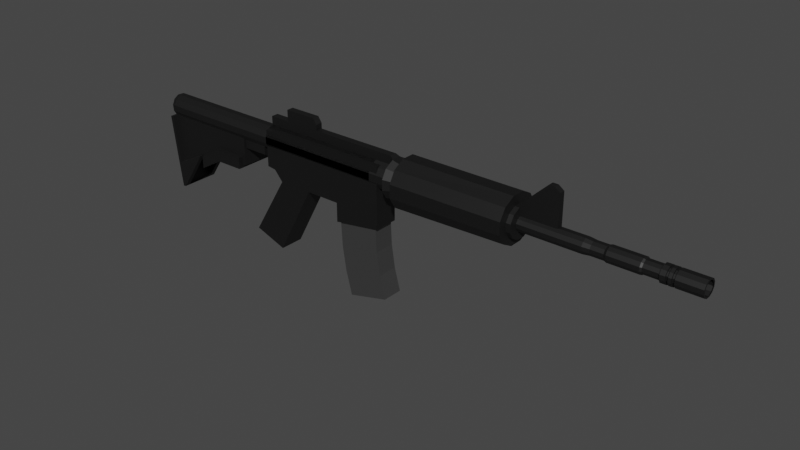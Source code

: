 # Source: m4.blend  (saved by Blender 2.90.8; exported with 4.5.12 LTS)
import bpy
from mathutils import Matrix  # noqa: F401  (used for matrix-valued properties, if any)

bpy.ops.wm.read_factory_settings(use_empty=True)
scene = bpy.context.scene
scene.name = 'Scene'

# ---- collections
col_collection = bpy.data.collections.new('Collection'); scene.collection.children.link(col_collection)

# ---- materials (node trees are filled in below, after node groups)
mat_m4 = bpy.data.materials.new('M4')
mat_m4.alpha_threshold = 0.0
mat_m4.use_transparent_shadow = False
mat_m4.line_color = (0.0, 0.0, 0.0, 1.0)
mat_m4_001 = bpy.data.materials.new('M4.001')
mat_m4_001.alpha_threshold = 0.0
mat_m4_001.use_transparent_shadow = False
mat_m4_001.line_color = (0.0, 0.0, 0.0, 1.0)

# ---- material node trees
mat_m4.use_nodes = True; mat_m4.node_tree.nodes.clear()
_N = mat_m4.node_tree.nodes; _L = mat_m4.node_tree.links
n0 = _N.new('ShaderNodeOutputMaterial'); n0.name = 'Material Output'; n0.location = (300, 300)
n1 = _N.new('ShaderNodeBsdfPrincipled'); n1.name = 'Principled BSDF'; n1.location = (10, 300)
n1.distribution = 'GGX'
n1.subsurface_method = 'BURLEY'
n1.inputs[0].default_value = (0.05107, 0.05107, 0.05107, 1.0)
n1.inputs[1].default_value = 1.0
n1.inputs[2].default_value = 0.6
n1.inputs[3].default_value = 1.45
n1.inputs[27].default_value = (0.0, 0.0, 0.0, 1.0)
n1.inputs[28].default_value = 1.0
_L.new(n1.outputs[0], n0.inputs[0])
n0.is_active_output = True
mat_m4_001.use_nodes = True; mat_m4_001.node_tree.nodes.clear()
_N = mat_m4_001.node_tree.nodes; _L = mat_m4_001.node_tree.links
n0 = _N.new('ShaderNodeOutputMaterial'); n0.name = 'Material Output'; n0.location = (300, 300)
n1 = _N.new('ShaderNodeBsdfPrincipled'); n1.name = 'Principled BSDF'; n1.location = (10, 300)
n1.distribution = 'GGX'
n1.subsurface_method = 'BURLEY'
n1.inputs[0].default_value = (0.2003, 0.2003, 0.2003, 1.0)
n1.inputs[1].default_value = 1.0
n1.inputs[2].default_value = 0.6
n1.inputs[3].default_value = 1.45
n1.inputs[27].default_value = (0.0, 0.0, 0.0, 1.0)
n1.inputs[28].default_value = 1.0
_L.new(n1.outputs[0], n0.inputs[0])
n0.is_active_output = True

# ---- world
world_world = bpy.data.worlds.new('World'); scene.world = world_world
world_world.use_nodes = True; world_world.node_tree.nodes.clear()
_N = world_world.node_tree.nodes; _L = world_world.node_tree.links
n0 = _N.new('ShaderNodeOutputWorld'); n0.name = 'World Output'; n0.location = (300, 300)
n1 = _N.new('ShaderNodeBackground'); n1.name = 'Background'; n1.location = (10, 300)
n1.inputs[0].default_value = (0.05088, 0.05088, 0.05088, 1.0)
_L.new(n1.outputs[0], n0.inputs[0])
n0.is_active_output = True
world_world.color = (0.05088, 0.05088, 0.05088)
world_world.use_sun_shadow = False
world_world.sun_shadow_jitter_overblur = 0.0

# ---- meshes
me_cube = bpy.data.meshes.new('Cube')
me_cube.from_pydata([(-0.239, 0.4539, 1.562), (-0.239, 0.4539, -0.2551), (-0.239, -0.4539, 1.562), (-0.239, -0.4539, -0.2551), (-1.517, 0.4539, 1.562), (-1.517, 0.4539, -0.2551), (-1.517, -0.4539, 1.562), (-1.517, -0.4539, -0.2551), (3.757, 0.8927, 1.382), (3.757, 0.6535, 1.796), (3.757, 0.2392, 2.035), (3.757, -0.2392, 2.035), (3.757, -0.6535, 1.796), (3.757, -0.8927, 1.382), (3.757, -0.8927, 0.9035), (3.757, -0.6535, 0.4892), (3.757, -0.2392, 0.2501), (3.757, 0.2392, 0.2501), (3.757, 0.6535, 0.4892), (3.757, 0.8927, 0.9035), (7.947, 0.8927, 1.425), (7.947, 0.6535, 1.808), (7.947, 0.2392, 2.029), (7.947, -0.2392, 2.029), (7.947, -0.6535, 1.808), (7.947, -0.8927, 1.425), (7.947, -0.8927, 0.9823), (7.947, -0.6535, 0.5991), (7.947, -0.2392, 0.3778), (7.947, 0.2392, 0.3778), (7.947, 0.6535, 0.5991), (7.947, 0.8927, 0.9823), (3.757, 0.5783, 1.298), (3.757, 0.4233, 1.566), (3.757, 0.1549, 1.721), (3.757, -0.1549, 1.721), (3.757, -0.4233, 1.566), (3.757, -0.5783, 1.298), (3.757, -0.5783, 0.9878), (3.757, -0.4233, 0.7194), (3.757, -0.1549, 0.5645), (3.757, 0.1549, 0.5645), (3.757, 0.4233, 0.7194), (3.757, 0.5783, 0.9878), (3.673, 0.5783, 1.298), (3.673, 0.4233, 1.566), (3.673, 0.1549, 1.721), (3.673, -0.1549, 1.721), (3.673, -0.4233, 1.566), (3.673, -0.5783, 1.298), (3.673, -0.5783, 0.9878), (3.673, -0.4233, 0.7194), (3.673, -0.1549, 0.5645), (3.673, 0.1549, 0.5645), (3.673, 0.4233, 0.7194), (3.673, 0.5783, 0.9878), (3.285, 0.701, 1.331), (3.285, 0.5132, 1.656), (3.285, 0.1878, 1.844), (3.285, -0.1878, 1.844), (3.285, -0.5132, 1.656), (3.285, -0.701, 1.331), (3.285, -0.701, 0.9549), (3.285, -0.5132, 0.6295), (3.285, -0.1878, 0.4417), (3.285, 0.1878, 0.4417), (3.285, 0.5132, 0.6295), (3.285, 0.701, 0.9549), (3.285, 0.4858, 1.273), (3.285, 0.3556, 1.498), (3.161, 0.1302, 1.628), (3.161, -0.1302, 1.628), (3.285, -0.3556, 1.498), (3.285, -0.4857, 1.273), (3.285, -0.4857, 1.013), (3.285, -0.3556, 0.7871), (3.285, -0.1302, 0.657), (3.285, 0.1302, 0.657), (3.285, 0.3556, 0.7871), (3.285, 0.4857, 1.013), (2.535, 0.4858, 1.273), (2.535, 0.3556, 1.498), (2.535, 0.1302, 1.628), (2.535, -0.1302, 1.628), (2.535, -0.3556, 1.498), (2.535, -0.4857, 1.273), (2.535, -0.4857, 1.013), (2.535, -0.3556, 0.7871), (2.535, -0.1302, 0.657), (2.535, 0.1302, 0.657), (2.535, 0.3556, 0.7871), (2.535, 0.4857, 1.013), (7.947, 0.5795, 1.282), (7.947, 0.4242, 1.53), (7.947, 0.1553, 1.674), (7.947, -0.1553, 1.674), (7.947, -0.4242, 1.53), (7.947, -0.5795, 1.282), (7.947, -0.5795, 0.9944), (7.947, -0.4242, 0.7456), (7.947, -0.1553, 0.602), (7.947, 0.1553, 0.602), (7.947, 0.4242, 0.7456), (7.947, 0.5795, 0.9944), (8.111, 0.5795, 1.282), (8.111, 0.4242, 1.53), (8.111, 0.1553, 1.674), (8.111, -0.1553, 1.674), (8.111, -0.4242, 1.53), (8.111, -0.5795, 1.282), (8.111, -0.5795, 0.9944), (8.111, -0.4242, 0.7456), (8.111, -0.1553, 0.602), (8.111, 0.1553, 0.602), (8.111, 0.4242, 0.7456), (8.111, 0.5795, 0.9944), (8.111, 0.2904, 1.146), (8.111, 0.2126, 1.319), (8.111, 0.07781, 1.391), (8.111, -0.07781, 1.391), (8.111, -0.2126, 1.319), (8.111, -0.2904, 1.194), (8.111, -0.2904, 1.05), (8.111, -0.2126, 0.9258), (8.111, -0.07781, 0.8538), (8.111, 0.07781, 0.8538), (8.111, 0.2126, 0.9258), (8.111, 0.2904, 1.002), (10.33, 0.2904, 1.194), (10.33, 0.2126, 1.319), (10.33, 0.07781, 1.391), (10.33, -0.07781, 1.391), (10.33, -0.2126, 1.319), (10.33, -0.2904, 1.194), (10.33, -0.2904, 1.05), (10.33, -0.2126, 0.9258), (10.33, -0.07781, 0.8538), (10.33, 0.07781, 0.8538), (10.33, 0.2126, 0.9258), (10.33, 0.2904, 1.05), (14.1, 0.2548, 1.186), (14.1, 0.1865, 1.295), (14.1, 0.06826, 1.358), (14.1, -0.06826, 1.358), (14.1, -0.1865, 1.295), (14.1, -0.2548, 1.186), (14.1, -0.2548, 1.059), (14.1, -0.1865, 0.9499), (14.1, -0.06826, 0.8868), (14.1, 0.06826, 0.8868), (14.1, 0.1865, 0.9499), (14.1, 0.2548, 1.059), (10.58, 0.06953, 0.8824), (10.58, 0.19, 0.9467), (10.58, -0.2595, 1.058), (10.58, -0.19, 0.9467), (10.58, -0.06953, 1.362), (10.58, -0.19, 1.298), (10.58, 0.2595, 1.058), (10.58, 0.2595, 1.187), (10.58, 0.19, 1.298), (10.58, -0.06953, 0.8824), (10.58, -0.2595, 1.187), (10.58, 0.06953, 1.362), (11.03, 0.06953, 0.8824), (11.03, -0.2595, 1.058), (11.03, -0.06953, 1.362), (11.03, 0.2595, 1.187), (11.03, 0.19, 0.9467), (11.03, -0.19, 0.9467), (11.03, -0.19, 1.298), (11.03, 0.2595, 1.058), (11.03, 0.19, 1.298), (11.03, -0.06953, 0.8824), (11.03, -0.2595, 1.187), (11.03, 0.06953, 1.362), (11.11, 0.07781, 0.8538), (11.11, -0.2904, 1.05), (11.11, -0.07781, 1.391), (11.11, 0.2904, 1.194), (11.11, 0.2126, 0.9258), (11.11, -0.2126, 0.9258), (11.11, -0.2126, 1.319), (11.11, 0.2904, 1.05), (11.11, 0.2126, 1.319), (11.11, -0.07781, 0.8538), (11.11, -0.2904, 1.194), (11.11, 0.07781, 1.391), (12.17, 0.07781, 0.8538), (12.17, -0.2904, 1.05), (12.17, -0.07781, 1.391), (12.17, 0.2904, 1.194), (12.17, 0.2126, 0.9258), (12.17, -0.2126, 0.9258), (12.17, -0.2126, 1.319), (12.17, 0.2904, 1.05), (12.17, 0.2126, 1.319), (12.17, -0.07781, 0.8538), (12.17, -0.2904, 1.194), (12.17, 0.07781, 1.391), (12.23, 0.06826, 0.8868), (12.23, -0.2548, 1.059), (12.23, -0.06826, 1.358), (12.23, 0.2548, 1.186), (12.23, 0.1865, 0.9499), (12.23, -0.1865, 0.9499), (12.23, -0.1865, 1.295), (12.23, 0.2548, 1.059), (12.23, 0.1865, 1.295), (12.23, -0.06826, 0.8868), (12.23, -0.2548, 1.186), (12.23, 0.06826, 1.358), (12.78, 0.06826, 0.8868), (12.78, -0.2548, 1.059), (12.78, -0.06826, 1.358), (12.78, 0.2548, 1.186), (12.78, 0.1865, 0.9499), (12.78, -0.1865, 0.9499), (12.78, -0.1865, 1.295), (12.78, 0.2548, 1.059), (12.78, 0.1865, 1.295), (12.78, -0.06826, 0.8868), (12.78, -0.2548, 1.186), (12.78, 0.06826, 1.358), (12.96, 0.06826, 0.8868), (12.96, -0.2548, 1.059), (12.96, -0.06826, 1.358), (12.96, 0.2548, 1.186), (12.96, 0.1865, 0.9499), (12.96, -0.1865, 0.9499), (12.96, -0.1865, 1.295), (12.96, 0.2548, 1.059), (12.96, 0.1865, 1.295), (12.96, -0.06826, 0.8868), (12.96, -0.2548, 1.186), (12.96, 0.06826, 1.358), (13.04, 0.06826, 0.8868), (13.04, -0.2548, 1.059), (13.04, -0.06826, 1.358), (13.04, 0.2548, 1.186), (13.04, 0.1865, 0.9499), (13.04, -0.1865, 0.9499), (13.04, -0.1865, 1.295), (13.04, 0.2548, 1.059), (13.04, 0.1865, 1.295), (13.04, -0.06826, 0.8868), (13.04, -0.2548, 1.186), (13.04, 0.06826, 1.358), (13.15, 0.06826, 0.8868), (13.15, -0.2548, 1.059), (13.15, -0.06826, 1.358), (13.15, 0.2548, 1.186), (13.15, 0.1865, 0.9499), (13.15, -0.1865, 0.9499), (13.15, -0.1865, 1.295), (13.15, 0.2548, 1.059), (13.15, 0.1865, 1.295), (13.15, -0.06826, 0.8868), (13.15, -0.2548, 1.186), (13.15, 0.06826, 1.358), (13.24, 0.06826, 0.8868), (13.24, -0.2548, 1.059), (13.24, -0.06826, 1.358), (13.24, 0.2548, 1.186), (13.24, 0.1865, 0.9499), (13.24, -0.1865, 0.9499), (13.24, -0.1865, 1.295), (13.24, 0.2548, 1.059), (13.24, 0.1865, 1.295), (13.24, -0.06826, 0.8868), (13.24, -0.2548, 1.186), (13.24, 0.06826, 1.358), (14.1, 0.2312, 1.336), (14.1, 0.3158, 1.201), (14.1, 0.08463, 1.415), (14.1, -0.08463, 1.415), (14.1, -0.2312, 1.336), (14.1, -0.3158, 1.201), (14.1, -0.3158, 1.044), (14.1, -0.2312, 0.9086), (14.1, -0.08463, 0.8303), (14.1, 0.08463, 0.8303), (14.1, 0.2312, 0.9086), (14.1, 0.3158, 1.044), (13.24, 0.08463, 0.8303), (13.24, -0.3158, 1.044), (13.24, -0.08463, 1.415), (13.24, 0.3158, 1.201), (12.96, 0.2312, 0.9086), (12.78, 0.2312, 0.9086), (12.96, -0.2312, 0.9086), (12.78, -0.2312, 0.9086), (12.96, -0.2312, 1.336), (12.78, -0.2312, 1.336), (12.96, 0.3158, 1.044), (12.78, 0.3158, 1.044), (12.96, 0.2312, 1.336), (12.78, 0.2312, 1.336), (12.96, -0.08463, 0.8303), (12.78, -0.08463, 0.8303), (12.96, -0.3158, 1.201), (12.78, -0.3158, 1.201), (12.96, 0.08463, 1.415), (12.78, 0.08463, 1.415), (12.78, -0.08463, 1.415), (12.78, -0.3158, 1.044), (12.78, 0.08463, 0.8303), (12.78, 0.3158, 1.201), (12.96, 0.08463, 0.8303), (12.96, -0.3158, 1.044), (12.96, -0.08463, 1.415), (12.96, 0.3158, 1.201), (13.15, 0.2312, 0.9086), (13.04, 0.2312, 0.9086), (13.15, -0.2312, 0.9086), (13.04, -0.2312, 0.9086), (13.15, -0.2312, 1.336), (13.04, -0.2312, 1.336), (13.15, 0.3158, 1.044), (13.04, 0.3158, 1.044), (13.15, 0.2312, 1.336), (13.04, 0.2312, 1.336), (13.15, -0.08463, 0.8303), (13.04, -0.08463, 0.8303), (13.15, -0.3158, 1.201), (13.04, -0.3158, 1.201), (13.15, 0.08463, 1.415), (13.04, 0.08463, 1.415), (13.04, -0.08463, 1.415), (13.04, -0.3158, 1.044), (13.04, 0.08463, 0.8303), (13.04, 0.3158, 1.201), (13.15, 0.08463, 0.8303), (13.15, -0.3158, 1.044), (13.15, -0.08463, 1.415), (13.15, 0.3158, 1.201), (13.24, 0.2312, 0.9086), (13.24, -0.2312, 0.9086), (13.24, -0.2312, 1.336), (13.24, 0.3158, 1.044), (13.24, 0.2312, 1.336), (13.24, -0.08463, 0.8303), (13.24, -0.3158, 1.201), (13.24, 0.08463, 1.415), (1.061, 0.4539, 1.562), (1.061, 0.4539, -0.2551), (1.061, -0.4539, 1.562), (1.061, -0.4539, -0.2551), (2.832, 0.4539, 1.562), (2.832, 0.4539, -0.2551), (2.832, -0.4539, 1.562), (2.832, -0.4539, -0.2551), (1.061, 0.4539, -0.962), (1.061, -0.4539, -0.962), (2.832, 0.4539, -0.6884), (2.832, -0.4539, -0.6884), (-1.661, 0.4539, -2.914), (-1.661, -0.4539, -2.914), (-2.862, 0.4539, -2.476), (-2.862, -0.4539, -2.476), (1.181, 0.3925, -0.9435), (1.181, -0.3925, -0.9435), (2.712, 0.3925, -0.7069), (2.712, -0.3925, -0.7069), (-2.186, 0.4357, 0.1538), (-2.186, -0.4357, 0.1538), (-2.186, -0.4357, 1.526), (-2.186, 0.4357, 1.526), (-1.851, -0.4448, 0.1166), (-1.851, 0.4448, 0.1166), (-1.851, 0.4448, 1.544), (-1.851, -0.4448, 1.544), (2.535, 0.4858, 1.273), (2.535, 0.3556, 1.498), (2.535, 0.1302, 1.628), (2.535, -0.1302, 1.628), (2.535, -0.3556, 1.498), (2.535, -0.4857, 1.273), (2.535, -0.4857, 1.013), (2.535, -0.3556, 0.7871), (2.535, -0.1302, 0.657), (2.535, 0.1302, 0.657), (2.535, 0.3556, 0.7871), (2.535, 0.4857, 1.013), (-2.183, 0.4858, 1.273), (-2.183, 0.3556, 1.498), (-2.183, 0.1302, 1.628), (-2.183, -0.1302, 1.628), (-2.183, -0.3556, 1.498), (-2.183, -0.4857, 1.273), (-2.183, -0.4857, 1.013), (-2.183, -0.3556, 0.7871), (-2.183, -0.1302, 0.657), (-2.183, 0.1302, 0.657), (-2.183, 0.3556, 0.7871), (-2.183, 0.4857, 1.013), (-2.183, 0.4858, 1.273), (-2.183, 0.3556, 1.498), (-2.183, 0.1302, 1.628), (-2.183, -0.1302, 1.628), (-2.183, -0.3556, 1.498), (-2.183, -0.4857, 1.273), (-2.183, -0.4857, 1.013), (-2.183, -0.3556, 0.7871), (-2.183, -0.1302, 0.657), (-2.183, 0.1302, 0.657), (-2.183, 0.3556, 0.7871), (-2.183, 0.4857, 1.013), (-2.183, 0.4262, 1.211), (-2.183, 0.312, 1.409), (-2.183, 0.1142, 1.523), (-2.183, -0.1142, 1.523), (-2.183, -0.312, 1.409), (-2.183, -0.4262, 1.211), (-2.183, -0.4262, 0.9829), (-2.183, -0.312, 0.7851), (-2.183, -0.1142, 0.671), (-2.183, 0.1142, 0.671), (-2.183, 0.312, 0.7851), (-2.183, 0.4262, 0.9829), (-2.183, 0.4262, 1.211), (-2.183, 0.312, 1.409), (-2.183, 0.1142, 1.523), (-2.183, -0.1142, 1.523), (-2.183, -0.312, 1.409), (-2.183, -0.4262, 1.211), (-2.183, -0.4262, 0.9829), (-2.183, -0.312, 0.7851), (-2.183, -0.1142, 0.671), (-2.183, 0.1142, 0.671), (-2.183, 0.312, 0.7851), (-2.183, 0.4262, 0.9829), (-2.464, 0.4262, 1.211), (-2.464, 0.312, 1.409), (-2.464, 0.1142, 1.523), (-2.464, -0.1142, 1.523), (-2.464, -0.312, 1.409), (-2.464, -0.4262, 1.211), (-2.464, -0.4262, 0.9829), (-2.464, -0.312, 0.7851), (-2.464, -0.1142, 0.671), (-2.464, 0.1142, 0.671), (-2.464, 0.312, 0.7851), (-2.464, 0.4262, 0.9829), (-7.055, 0.4262, 1.211), (-7.055, 0.312, 1.409), (-7.055, 0.1142, 1.523), (-7.055, -0.1142, 1.523), (-7.055, -0.312, 1.409), (-7.055, -0.4262, 1.211), (-7.055, -0.4262, 0.9829), (-7.046, -0.3152, 0.7979), (-7.024, -0.1218, 0.6782), (-7.02, 0.1064, 0.6701), (-7.036, 0.3083, 0.7757), (-7.055, 0.4262, 0.9829), (-2.464, -0.1142, 0.3517), (-2.464, -0.312, 0.4659), (-2.464, 0.1142, 0.3517), (-2.464, 0.312, 0.4659), (-7.007, -0.1142, 0.3517), (-7.055, -0.312, 0.4659), (-7.007, 0.1142, 0.3517), (-7.055, 0.312, 0.4659), (-4.339, -0.4112, -0.1064), (-4.339, -0.4112, 0.8551), (-4.339, 0.6294, -0.1064), (-4.339, 0.6294, 0.8551), (-3.398, -0.4112, -0.1064), (-3.398, -0.4112, 0.8551), (-3.398, 0.6294, -0.1064), (-3.398, 0.6294, 0.8551), (-5.69, 0.6294, -0.402), (-5.69, -0.4112, -0.402), (-5.69, -0.4112, 0.8551), (-5.69, 0.6294, 0.8551), (-6.777, 0.6294, -0.9383), (-6.777, -0.4112, -0.9383), (-7.004, -0.4112, 0.8551), (-7.004, 0.6294, 0.8551), (-4.701, -0.5977, 0.1264), (-4.701, 0.8159, 0.1264), (-3.526, -0.5977, 0.1264), (-3.526, 0.8159, 0.1264), (-5.509, 0.8159, -0.3434), (-5.509, -0.5977, -0.3434), (-4.673, -0.5977, -0.3004), (-4.673, 0.8159, -0.3004), (-3.526, -0.5977, -0.293), (-3.526, 0.8159, -0.293), (-5.521, 0.8159, -0.8251), (-5.521, -0.5977, -0.8251), (-4.339, 0.6294, -0.1064), (-4.339, -0.4112, -0.1064), (-3.398, 0.6294, -0.1064), (-3.398, -0.4112, -0.1064), (-5.69, 0.6294, -0.402), (-5.69, -0.4112, -0.402), (-6.777, 0.6294, -0.9383), (-6.777, -0.4112, -0.9383), (-4.339, 0.6294, -0.1824), (-4.339, -0.4112, -0.1824), (-3.398, 0.6294, -0.1824), (-3.398, -0.4112, -0.1824), (-5.69, 0.6294, -0.478), (-5.69, -0.4112, -0.478), (-6.646, 0.6294, -1.894), (-6.646, -0.4112, -1.894), (-6.646, -0.5977, -1.894), (-6.777, -0.5977, -0.9383), (-5.69, -0.5977, -0.402), (-5.69, -0.5977, -0.478), (-6.777, 0.8159, -0.9383), (-6.646, 0.8159, -1.894), (-5.69, 0.8159, -0.402), (-5.69, 0.8159, -0.478), (-6.891, 0.6294, -0.9537), (-6.891, -0.4112, -0.9537), (-7.118, -0.4112, 0.8397), (-7.118, 0.6294, 0.8397), (-6.76, -0.4112, -1.909), (-6.891, -0.4112, -0.9537), (-6.891, 0.6294, -0.9537), (-6.76, 0.6294, -1.909), (-6.76, -0.5977, -1.909), (-6.891, -0.5977, -0.9537), (-6.891, 0.8159, -0.9537), (-6.76, 0.8159, -1.909), (-6.777, -0.4112, -0.9383), (-7.004, -0.4112, 0.8551), (-7.004, 0.6294, 0.8551), (-6.777, 0.6294, -0.9383), (-6.891, -0.4112, -0.9537), (-7.118, -0.4112, 0.8397), (-7.118, 0.6294, 0.8397), (-6.891, 0.6294, -0.9537), (-6.777, -0.4112, -0.9383), (-7.004, -0.4112, 0.8551), (-7.004, 0.6294, 0.8551), (-6.777, 0.6294, -0.9383), (-6.891, -0.4112, -0.9537), (-7.118, -0.4112, 0.8397), (-7.118, 0.6294, 0.8397), (-6.891, 0.6294, -0.9537), (-6.777, -0.4112, -0.9383), (-7.004, -0.4112, 0.8551), (-7.004, 0.6294, 0.8551), (-6.777, 0.6294, -0.9383), (-6.891, -0.4112, -0.9537), (-7.118, -0.4112, 0.8397), (-7.118, 0.6294, 0.8397), (-6.891, 0.6294, -0.9537), (-6.777, -0.4112, -0.9383), (-7.004, -0.4112, 0.8551), (-7.004, 0.6294, 0.8551), (-6.777, 0.6294, -0.9383), (-6.891, -0.4112, -0.9537), (-7.118, -0.4112, 0.8397), (-7.118, 0.6294, 0.8397), (-6.891, 0.6294, -0.9537), (-6.891, -0.5977, -0.9537), (-7.118, -0.5977, 0.8397), (-6.891, -0.5977, -0.9537), (-7.118, -0.5977, 0.8397), (-6.891, -0.5977, -0.9537), (-7.118, -0.5977, 0.8397), (-6.891, -0.5977, -0.9537), (-7.118, -0.5977, 0.8397), (-6.777, -0.5977, -0.9383), (-7.004, -0.5977, 0.8551), (-6.891, -0.5977, -0.9537), (-7.118, -0.5977, 0.8397), (-7.004, 0.8159, 0.8551), (-6.777, 0.8159, -0.9383), (-7.118, 0.8159, 0.8397), (-6.891, 0.8159, -0.9537), (8.002, -0.1027, 1.164), (9.022, -0.1027, 2.667), (8.002, 0.1027, 1.164), (9.022, 0.1027, 2.667), (9.422, -0.1027, 1.164), (9.422, -0.1027, 2.52), (9.422, 0.1027, 1.164), (9.422, 0.1027, 2.52), (8.002, -0.1027, 1.692), (8.002, 0.1027, 1.692), (9.422, 0.1027, 1.692), (9.422, -0.1027, 1.692), (8.712, 0.1027, 1.164), (9.222, 0.1027, 2.667), (8.712, -0.1027, 1.164), (9.222, -0.1027, 2.667), (8.712, -0.1027, 1.692), (8.712, 0.1027, 1.692), (3.161, -0.1302, 1.936), (3.161, 0.1302, 1.936), (2.535, -0.1302, 1.936), (2.535, 0.1302, 1.936), (2.535, 0.1302, 1.936), (2.535, -0.1302, 1.936), (-2.183, 0.1302, 1.936), (-2.183, -0.1302, 1.936), (-0.08028, 0.1302, 1.936), (-0.08028, -0.1302, 1.936), (-1.419, 0.1302, 1.936), (-1.419, -0.1302, 1.936), (-0.2215, 0.1302, 2.352), (-0.2215, -0.1302, 2.352), (-7.055, 0.312, 1.409), (-7.055, 0.4262, 1.211), (-0.2215, 0.1302, 2.352), (-0.2215, -0.1302, 2.352), (-1.419, 0.1302, 2.352), (-1.419, -0.1302, 2.352), (-1.419, 0.1302, 2.144), (-1.419, -0.1302, 2.144), (-0.08028, 0.1302, 2.144), (-0.08028, -0.1302, 2.144), (-7.055, 0.1142, 1.523), (-7.055, -0.1142, 1.523), (-7.055, -0.312, 1.409), (-7.055, -0.4262, 1.211), (-7.055, -0.4262, 0.9829), (-7.046, -0.3152, 0.7979), (-7.036, 0.3083, 0.7757), (-7.055, 0.4262, 0.9829), (-7.024, -0.1218, 0.6782), (-7.02, 0.1064, 0.6701), (-7.055, 0.312, 1.409), (-7.055, 0.4262, 1.211), (-7.055, 0.1142, 1.523), (-7.055, -0.1142, 1.523), (-7.055, -0.312, 1.409), (-7.055, -0.4262, 1.211), (-7.055, -0.4262, 0.9829), (-7.046, -0.3152, 0.7979), (-7.036, 0.3083, 0.7757), (-7.055, 0.4262, 0.9829), (-7.046, -0.3152, 0.7979), (-7.024, -0.1218, 0.6782), (-7.02, 0.1064, 0.6701), (-7.036, 0.3083, 0.7757), (-7.036, 0.3083, 0.7757), (-7.024, -0.1218, 0.6782), (-7.02, 0.1064, 0.6701), (-7.055, 0.312, 1.409), (-7.055, 0.4262, 1.211), (-7.055, 0.1142, 1.523), (-7.055, -0.1142, 1.523), (-7.055, -0.312, 1.409), (-7.055, -0.4262, 1.211), (-7.055, -0.4262, 0.9829), (-7.046, -0.3152, 0.7979), (-7.036, 0.3083, 0.7757), (-7.055, 0.4262, 0.9829), (-7.136, 0.3318, 1.391), (-7.103, 0.4385, 1.192), (-7.158, 0.1385, 1.511), (-7.161, -0.08975, 1.519), (-7.146, -0.2917, 1.413), (-7.116, -0.4132, 1.222), (-7.079, -0.4218, 0.997), (-7.046, -0.3152, 0.7979), (-7.036, 0.3083, 0.7757), (-7.066, 0.4299, 0.9667), (-7.109, -0.3145, 0.7875), (-7.088, -0.1212, 0.6678), (-7.084, 0.107, 0.6597), (-7.099, 0.3089, 0.7653), (-7.109, -0.3145, 0.7875), (-7.099, 0.3089, 0.7653), (-7.088, -0.1212, 0.6678), (-7.084, 0.107, 0.6597), (-7.109, -0.3145, 0.7875), (-7.099, 0.3089, 0.7653), (-7.109, -0.3145, 0.7875), (-7.088, -0.1212, 0.6678), (-7.084, 0.107, 0.6597), (-7.099, 0.3089, 0.7653), (-7.099, 0.3089, 0.7653), (-7.088, -0.1212, 0.6678), (-7.084, 0.107, 0.6597), (-7.109, -0.3145, 0.7875), (-7.099, 0.3089, 0.7653), (-7.2, 0.3324, 1.381), (-7.166, 0.4391, 1.182), (-7.221, 0.1391, 1.5), (-7.225, -0.08913, 1.508), (-7.209, -0.2911, 1.403), (-7.179, -0.4126, 1.212), (-7.143, -0.4212, 0.9866), (-7.109, -0.3145, 0.7875), (-7.088, -0.1212, 0.6678), (-7.084, 0.107, 0.6597), (-7.099, 0.3089, 0.7653), (-7.129, 0.4305, 0.9563)], [(516, 517), (517, 518), (560, 562), (564, 562), (566, 564), (566, 570), (560, 566), (566, 562), (564, 570), (561, 567), (563, 571)], [(0, 4, 6, 2), (3, 2, 6, 7), (369, 368, 365, 364), (7, 5, 358, 359), (3, 1, 345, 347), (5, 4, 0, 1), (15, 27, 26, 14), (12, 24, 23, 11), (19, 31, 30, 18), (9, 21, 20, 8), (16, 28, 27, 15), (13, 25, 24, 12), (8, 20, 31, 19), (10, 22, 21, 9), (17, 29, 28, 16), (14, 26, 25, 13), (11, 23, 22, 10), (18, 30, 29, 17), (14, 38, 39, 15), (11, 35, 36, 12), (18, 42, 43, 19), (8, 32, 33, 9), (15, 39, 40, 16), (12, 36, 37, 13), (19, 43, 32, 8), (9, 33, 34, 10), (16, 40, 41, 17), (13, 37, 38, 14), (10, 34, 35, 11), (17, 41, 42, 18), (36, 48, 49, 37), (43, 55, 44, 32), (33, 45, 46, 34), (40, 52, 53, 41), (37, 49, 50, 38), (34, 46, 47, 35), (41, 53, 54, 42), (38, 50, 51, 39), (35, 47, 48, 36), (42, 54, 55, 43), (32, 44, 45, 33), (39, 51, 52, 40), (51, 63, 64, 52), (48, 60, 61, 49), (55, 67, 56, 44), (45, 57, 58, 46), (52, 64, 65, 53), (49, 61, 62, 50), (46, 58, 59, 47), (53, 65, 66, 54), (50, 62, 63, 51), (47, 59, 60, 48), (54, 66, 67, 55), (44, 56, 57, 45), (56, 68, 69, 57), (63, 75, 76, 64), (60, 72, 73, 61), (67, 79, 68, 56), (57, 69, 70, 58), (64, 76, 77, 65), (61, 73, 74, 62), (58, 59, 71, 70), (65, 77, 78, 66), (62, 74, 75, 63), (59, 71, 72, 60), (66, 78, 79, 67), (78, 90, 91, 79), (68, 80, 81, 69), (75, 87, 88, 76), (72, 84, 85, 73), (79, 91, 80, 68), (69, 81, 82, 70), (76, 88, 89, 77), (73, 85, 86, 74), (375, 599, 601, 399), (77, 89, 90, 78), (74, 86, 87, 75), (71, 83, 84, 72), (25, 97, 96, 24), (20, 92, 103, 31), (22, 94, 93, 21), (29, 101, 100, 28), (26, 98, 97, 25), (23, 95, 94, 22), (30, 102, 101, 29), (27, 99, 98, 26), (24, 96, 95, 23), (31, 103, 102, 30), (21, 93, 92, 20), (28, 100, 99, 27), (96, 108, 107, 95), (103, 115, 114, 102), (93, 105, 104, 92), (100, 112, 111, 99), (97, 109, 108, 96), (92, 104, 115, 103), (94, 106, 105, 93), (101, 113, 112, 100), (98, 110, 109, 97), (95, 107, 106, 94), (102, 114, 113, 101), (99, 111, 110, 98), (111, 123, 122, 110), (108, 120, 119, 107), (115, 127, 126, 114), (105, 117, 116, 104), (112, 124, 123, 111), (109, 121, 120, 108), (104, 116, 127, 115), (106, 118, 117, 105), (113, 125, 124, 112), (110, 122, 121, 109), (107, 119, 118, 106), (114, 126, 125, 113), (123, 135, 134, 122), (120, 132, 131, 119), (127, 139, 138, 126), (117, 129, 128, 116), (124, 136, 135, 123), (121, 133, 132, 120), (116, 128, 139, 127), (118, 130, 129, 117), (125, 137, 136, 124), (122, 134, 133, 121), (119, 131, 130, 118), (126, 138, 137, 125), (212, 306, 299, 221), (231, 294, 311, 227), (245, 323, 315, 241), (252, 312, 318, 255), (140, 273, 272, 141), (265, 337, 285, 261), (213, 305, 301, 222), (232, 296, 302, 235), (246, 325, 317, 242), (251, 335, 320, 256), (266, 338, 286, 262), (214, 304, 303, 223), (131, 156, 163, 130), (134, 154, 162, 133), (137, 152, 161, 136), (130, 163, 160, 129), (128, 159, 158, 139), (133, 162, 157, 132), (136, 161, 155, 135), (129, 160, 159, 128), (139, 158, 153, 138), (132, 157, 156, 131), (135, 155, 154, 134), (138, 153, 152, 137), (156, 166, 175, 163), (154, 165, 174, 162), (152, 164, 173, 161), (163, 175, 172, 160), (159, 167, 171, 158), (162, 174, 170, 157), (161, 173, 169, 155), (160, 172, 167, 159), (158, 171, 168, 153), (157, 170, 166, 156), (155, 169, 165, 154), (153, 168, 164, 152), (166, 178, 187, 175), (165, 177, 186, 174), (164, 176, 185, 173), (175, 187, 184, 172), (167, 179, 183, 171), (174, 186, 182, 170), (173, 185, 181, 169), (172, 184, 179, 167), (171, 183, 180, 168), (170, 182, 178, 166), (169, 181, 177, 165), (168, 180, 176, 164), (178, 190, 199, 187), (177, 189, 198, 186), (176, 188, 197, 185), (187, 199, 196, 184), (179, 191, 195, 183), (186, 198, 194, 182), (185, 197, 193, 181), (184, 196, 191, 179), (183, 195, 192, 180), (182, 194, 190, 178), (181, 193, 189, 177), (180, 192, 188, 176), (190, 202, 211, 199), (189, 201, 210, 198), (188, 200, 209, 197), (199, 211, 208, 196), (191, 203, 207, 195), (198, 210, 206, 194), (197, 209, 205, 193), (196, 208, 203, 191), (195, 207, 204, 192), (194, 206, 202, 190), (193, 205, 201, 189), (192, 204, 200, 188), (202, 214, 223, 211), (201, 213, 222, 210), (200, 212, 221, 209), (211, 223, 220, 208), (203, 215, 219, 207), (210, 222, 218, 206), (209, 221, 217, 205), (208, 220, 215, 203), (207, 219, 216, 204), (206, 218, 214, 202), (205, 217, 213, 201), (204, 216, 212, 200), (233, 298, 308, 224), (239, 331, 319, 243), (253, 314, 322, 257), (267, 339, 336, 264), (234, 300, 309, 225), (247, 327, 321, 244), (254, 316, 324, 258), (268, 340, 287, 263), (235, 302, 310, 226), (236, 330, 323, 245), (255, 318, 335, 251), (269, 341, 337, 265), (226, 238, 247, 235), (225, 237, 246, 234), (224, 236, 245, 233), (235, 247, 244, 232), (227, 239, 243, 231), (234, 246, 242, 230), (233, 245, 241, 229), (232, 244, 239, 227), (231, 243, 240, 228), (230, 242, 238, 226), (229, 241, 237, 225), (228, 240, 236, 224), (237, 329, 325, 246), (256, 320, 326, 259), (270, 342, 338, 266), (238, 328, 327, 247), (257, 322, 332, 248), (263, 287, 339, 267), (258, 324, 333, 249), (271, 343, 340, 268), (259, 326, 334, 250), (260, 284, 341, 269), (261, 285, 342, 270), (262, 286, 343, 271), (250, 262, 271, 259), (249, 261, 270, 258), (248, 260, 269, 257), (259, 271, 268, 256), (251, 263, 267, 255), (258, 270, 266, 254), (257, 269, 265, 253), (256, 268, 263, 251), (255, 267, 264, 252), (254, 266, 262, 250), (253, 265, 261, 249), (252, 264, 260, 248), (336, 282, 281, 284), (337, 279, 278, 285), (338, 276, 275, 286), (339, 283, 282, 336), (340, 272, 273, 287), (341, 280, 279, 337), (342, 277, 276, 338), (287, 273, 283, 339), (343, 274, 272, 340), (284, 281, 280, 341), (285, 278, 277, 342), (286, 275, 274, 343), (304, 310, 302, 303), (305, 309, 300, 301), (306, 308, 298, 299), (303, 302, 296, 297), (307, 311, 294, 295), (301, 300, 292, 293), (299, 298, 290, 291), (297, 296, 311, 307), (295, 294, 288, 289), (293, 292, 310, 304), (291, 290, 309, 305), (289, 288, 308, 306), (328, 334, 326, 327), (329, 333, 324, 325), (330, 332, 322, 323), (327, 326, 320, 321), (331, 335, 318, 319), (325, 324, 316, 317), (323, 322, 314, 315), (321, 320, 335, 331), (319, 318, 312, 313), (317, 316, 334, 328), (315, 314, 333, 329), (313, 312, 332, 330), (264, 336, 284, 260), (141, 272, 274, 142), (250, 334, 316, 254), (244, 321, 331, 239), (230, 292, 300, 234), (223, 303, 297, 220), (142, 274, 275, 143), (249, 333, 314, 253), (243, 319, 313, 240), (229, 290, 298, 233), (215, 307, 295, 219), (143, 275, 276, 144), (248, 332, 312, 252), (242, 317, 328, 238), (227, 311, 296, 232), (222, 301, 293, 218), (144, 276, 277, 145), (241, 315, 329, 237), (228, 288, 294, 231), (221, 299, 291, 217), (145, 277, 278, 146), (240, 313, 330, 236), (226, 310, 292, 230), (220, 297, 307, 215), (146, 278, 279, 147), (225, 309, 290, 229), (219, 295, 289, 216), (147, 279, 280, 148), (224, 308, 288, 228), (218, 293, 304, 214), (148, 280, 281, 149), (217, 291, 305, 213), (149, 281, 282, 150), (216, 289, 306, 212), (150, 282, 283, 151), (151, 283, 273, 140), (344, 346, 350, 348), (0, 2, 346, 344), (2, 3, 347, 346), (1, 0, 344, 345), (349, 348, 350, 351), (345, 344, 348, 349), (351, 347, 353, 355), (346, 347, 351, 350), (355, 353, 361, 363), (349, 351, 355, 354), (347, 345, 352, 353), (345, 349, 354, 352), (358, 356, 357, 359), (1, 3, 357, 356), (5, 1, 356, 358), (3, 7, 359, 357), (354, 355, 363, 362), (352, 354, 362, 360), (353, 352, 360, 361), (365, 366, 367, 364), (371, 370, 367, 366), (370, 369, 364, 367), (368, 371, 366, 365), (7, 6, 371, 368), (4, 5, 369, 370), (6, 4, 370, 371), (5, 7, 368, 369), (378, 379, 403, 402), (80, 81, 385, 384), (88, 89, 393, 392), (379, 380, 404, 403), (81, 82, 386, 385), (372, 373, 397, 396), (89, 90, 394, 393), (380, 381, 405, 404), (82, 83, 387, 386), (373, 397, 398, 374), (90, 91, 395, 394), (381, 382, 406, 405), (83, 84, 388, 387), (374, 598, 599, 375), (91, 80, 384, 395), (382, 383, 407, 406), (84, 85, 389, 388), (375, 399, 400, 376), (383, 372, 396, 407), (85, 86, 390, 389), (376, 377, 401, 400), (86, 87, 391, 390), (377, 378, 402, 401), (87, 88, 392, 391), (393, 394, 418, 417), (386, 387, 411, 410), (401, 425, 426, 402), (394, 395, 419, 418), (387, 388, 412, 411), (402, 403, 427, 426), (395, 384, 408, 419), (388, 389, 413, 412), (403, 404, 428, 427), (396, 397, 421, 420), (389, 413, 414, 390), (404, 405, 429, 428), (397, 398, 422, 421), (390, 391, 415, 414), (405, 406, 430, 429), (398, 422, 423, 399), (391, 392, 416, 415), (406, 407, 431, 430), (384, 385, 409, 408), (399, 423, 424, 400), (392, 393, 417, 416), (407, 396, 420, 431), (385, 409, 410, 386), (400, 401, 425, 424), (414, 438, 439, 415), (415, 439, 440, 416), (408, 432, 433, 409), (416, 440, 441, 417), (409, 433, 434, 410), (417, 441, 442, 418), (410, 434, 435, 411), (418, 442, 443, 419), (411, 435, 436, 412), (419, 443, 432, 408), (412, 436, 437, 413), (413, 437, 438, 414), (434, 446, 447, 435), (442, 454, 455, 443), (435, 447, 448, 436), (443, 455, 444, 432), (436, 448, 449, 437), (453, 462, 460, 452), (437, 449, 450, 438), (438, 450, 451, 439), (452, 460, 461, 451), (432, 444, 445, 433), (441, 458, 459, 442), (433, 445, 446, 434), (458, 462, 463, 459), (457, 461, 460, 456), (456, 460, 462, 458), (454, 463, 462, 453), (442, 459, 463, 454), (439, 457, 456, 440), (451, 461, 457, 439), (440, 456, 458, 441), (476, 472, 496, 498), (466, 467, 471, 470), (470, 471, 469, 468), (468, 469, 465, 464), (470, 468, 495, 494), (471, 467, 465, 469), (474, 475, 479, 478), (467, 466, 472, 475), (464, 465, 474, 473), (465, 467, 475, 474), (513, 506, 523, 527), (477, 476, 498, 499), (475, 472, 476, 479), (473, 474, 478, 477), (481, 484, 485, 480), (481, 480, 482, 483), (487, 486, 491, 490), (487, 489, 488, 486), (480, 485, 491, 486), (482, 480, 486, 488), (481, 483, 489, 487), (484, 481, 487, 490), (485, 484, 490, 491), (483, 482, 488, 489), (495, 493, 501, 503), (493, 497, 505, 501), (464, 473, 497, 493), (468, 464, 493, 495), (472, 466, 492, 496), (473, 477, 499, 497), (466, 470, 494, 492), (500, 502, 503, 501), (492, 494, 502, 500), (497, 499, 509, 510), (496, 492, 500, 504), (494, 495, 503, 502), (504, 506, 513, 515), (510, 509, 508, 511), (505, 497, 510, 511), (507, 505, 511, 508), (506, 507, 520, 523), (512, 514, 515, 513), (512, 513, 527, 526), (498, 496, 514, 512), (496, 504, 515, 514), (559, 558, 574, 575), (521, 522, 523, 520), (570, 556, 520, 524), (523, 522, 526, 527), (549, 541, 565, 567), (478, 479, 519, 518), (508, 509, 525, 524), (507, 508, 524, 520), (529, 533, 541, 537), (530, 531, 539, 538), (559, 556, 557, 558), (519, 479, 530, 534), (476, 516, 535, 531), (479, 476, 531, 530), (477, 478, 529, 528), (478, 518, 533, 529), (517, 477, 528, 532), (539, 543, 551, 547), (542, 538, 546, 550), (532, 528, 536, 540), (553, 557, 571, 569), (528, 529, 537, 536), (534, 530, 538, 542), (531, 535, 543, 539), (544, 545, 553, 552), (556, 570, 571, 557), (538, 539, 547, 546), (537, 541, 549, 545), (540, 536, 544, 548), (557, 549, 567, 571), (536, 537, 545, 544), (558, 554, 572, 574), (541, 533, 563, 565), (550, 546, 554, 558), (547, 551, 559, 555), (546, 547, 555, 554), (545, 549, 557, 553), (548, 544, 552, 556), (552, 553, 569, 568), (533, 518, 561, 563), (572, 573, 575, 574), (554, 555, 573, 572), (568, 569, 571, 570), (584, 577, 579, 585), (593, 589, 583, 586), (586, 583, 581, 587), (592, 591, 577, 584), (588, 582, 580, 590), (589, 579, 577, 591), (590, 592, 584, 576), (582, 586, 587, 580), (588, 593, 586, 582), (576, 584, 585, 578), (578, 585, 593, 588), (580, 587, 592, 590), (583, 589, 591, 581), (578, 588, 590, 576), (587, 581, 591, 592), (585, 579, 589, 593), (595, 597, 596, 594), (600, 604, 602, 598), (71, 594, 596, 83), (398, 600, 598, 374), (83, 596, 597, 82), (70, 595, 594, 71), (82, 597, 595, 70), (399, 601, 600, 398), (616, 614, 612, 610), (598, 602, 603, 599), (599, 603, 605, 601), (601, 605, 604, 600), (603, 617, 615, 605), (615, 613, 612, 614), (616, 606, 607, 617), (615, 617, 611, 613), (610, 612, 613, 611), (604, 614, 616, 602), (602, 616, 617, 603), (605, 615, 614, 604), (449, 660, 661, 450), (450, 622, 621, 449), (447, 619, 618, 446), (451, 623, 622, 450), (448, 620, 619, 447), (455, 625, 624, 454), (445, 608, 609, 444), (449, 621, 620, 448), (444, 609, 625, 455), (446, 618, 608, 445), (620, 632, 631, 619), (625, 637, 636, 624), (621, 633, 632, 620), (618, 630, 628, 608), (609, 629, 637, 625), (622, 634, 633, 621), (619, 631, 630, 618), (608, 628, 629, 609), (644, 681, 672, 627), (623, 635, 634, 622), (632, 649, 648, 631), (660, 689, 690, 661), (633, 650, 649, 632), (662, 451, 665, 691), (634, 651, 650, 633), (635, 652, 651, 634), (635, 652, 682, 673), (637, 654, 653, 636), (628, 645, 646, 629), (629, 646, 654, 637), (630, 647, 645, 628), (631, 648, 647, 630), (659, 688, 689, 660), (658, 687, 688, 659), (454, 668, 694, 663), (446, 657, 658, 447), (453, 667, 677, 640), (450, 661, 662, 451), (447, 658, 659, 448), (454, 663, 664, 455), (444, 656, 655, 445), (657, 686, 687, 658), (448, 659, 660, 449), (455, 664, 656, 444), (445, 655, 657, 446), (655, 684, 686, 657), (667, 672, 671, 666), (674, 683, 679, 670), (668, 678, 677, 667), (672, 681, 680, 671), (666, 665, 675, 676), (670, 679, 678, 668), (684, 685, 695, 694, 693, 692, 691, 690, 689, 688, 687, 686), (667, 693, 694, 668), (665, 666, 692, 691), (666, 692, 693, 667), (661, 690, 691, 662), (452, 666, 671, 626), (626, 671, 680, 643), (627, 672, 667, 453), (451, 623, 669, 665), (623, 635, 673, 669), (642, 679, 683, 653), (638, 675, 676, 639), (663, 694, 695, 664), (624, 670, 668, 454), (640, 677, 678, 641), (664, 695, 685, 656), (641, 678, 679, 642), (639, 676, 666, 452), (653, 683, 674, 636), (643, 680, 681, 644), (451, 638, 675, 665), (636, 674, 670, 624), (656, 685, 684, 655), (59, 58, 595, 594), (59, 594, 71), (595, 58, 70)])
_uv = me_cube.uv_layers.new(name='UVMap')
_uv.uv.foreach_set('vector', [0.625, 0.5, 0.875, 0.5, 0.875, 0.75, 0.625, 0.75, 0.375, 0.75, 0.625, 0.75, 0.625, 1.0, 0.375, 1.0, 0.375, 0.25, 0.375, 0.0, 0.375, 0.0, 0.375, 0.25, 0.375, 0.0, 0.375, 0.25, 0.375, 0.25, 0.375, 0.0, 0.375, 0.75, 0.375, 0.5, 0.375, 0.5, 0.375, 0.75, 0.375, 0.25, 0.625, 0.25, 0.625, 0.5, 0.375, 0.5, 0.0, 0.0, 0.0, 0.0, 0.0, 0.0, 0.0, 0.0, 0.0, 0.0, 0.0, 0.0, 0.0, 0.0, 0.0, 0.0, 0.0, 0.0, 0.0, 0.0, 0.0, 0.0, 0.0, 0.0, 0.0, 0.0, 0.0, 0.0, 0.0, 0.0, 0.0, 0.0, 0.0, 0.0, 0.0, 0.0, 0.0, 0.0, 0.0, 0.0, 0.0, 0.0, 0.0, 0.0, 0.0, 0.0, 0.0, 0.0, 0.0, 0.0, 0.0, 0.0, 0.0, 0.0, 0.0, 0.0, 0.0, 0.0, 0.0, 0.0, 0.0, 0.0, 0.0, 0.0, 0.0, 0.0, 0.0, 0.0, 0.0, 0.0, 0.0, 0.0, 0.0, 0.0, 0.0, 0.0, 0.0, 0.0, 0.0, 0.0, 0.0, 0.0, 0.0, 0.0, 0.0, 0.0, 0.0, 0.0, 0.0, 0.0, 0.0, 0.0, 0.0, 0.0, 0.0, 0.0, 0.0, 0.0, 0.0, 0.0, 0.0, 0.0, 0.0, 0.0, 0.0, 0.0, 0.0, 0.0, 0.0, 0.0, 0.0, 0.0, 0.0, 0.0, 0.0, 0.0, 0.0, 0.0, 0.0, 0.0, 0.0, 0.0, 0.0, 0.0, 0.0, 0.0, 0.0, 0.0, 0.0, 0.0, 0.0, 0.0, 0.0, 0.0, 0.0, 0.0, 0.0, 0.0, 0.0, 0.0, 0.0, 0.0, 0.0, 0.0, 0.0, 0.0, 0.0, 0.0, 0.0, 0.0, 0.0, 0.0, 0.0, 0.0, 0.0, 0.0, 0.0, 0.0, 0.0, 0.0, 0.0, 0.0, 0.0, 0.0, 0.0, 0.0, 0.0, 0.0, 0.0, 0.0, 0.0, 0.0, 0.0, 0.0, 0.0, 0.0, 0.0, 0.0, 0.0, 0.0, 0.0, 0.0, 0.0, 0.0, 0.0, 0.0, 0.0, 0.0, 0.0, 0.0, 0.0, 0.0, 0.0, 0.0, 0.0, 0.0, 0.0, 0.0, 0.0, 0.0, 0.0, 0.0, 0.0, 0.0, 0.0, 0.0, 0.0, 0.0, 0.0, 0.0, 0.0, 0.0, 0.0, 0.0, 0.0, 0.0, 0.0, 0.0, 0.0, 0.0, 0.0, 0.0, 0.0, 0.0, 0.0, 0.0, 0.0, 0.0, 0.0, 0.0, 0.0, 0.0, 0.0, 0.0, 0.0, 0.0, 0.0, 0.0, 0.0, 0.0, 0.0, 0.0, 0.0, 0.0, 0.0, 0.0, 0.0, 0.0, 0.0, 0.0, 0.0, 0.0, 0.0, 0.0, 0.0, 0.0, 0.0, 0.0, 0.0, 0.0, 0.0, 0.0, 0.0, 0.0, 0.0, 0.0, 0.0, 0.0, 0.0, 0.0, 0.0, 0.0, 0.0, 0.0, 0.0, 0.0, 0.0, 0.0, 0.0, 0.0, 0.0, 0.0, 0.0, 0.0, 0.0, 0.0, 0.0, 0.0, 0.0, 0.0, 0.0, 0.0, 0.0, 0.0, 0.0, 0.0, 0.0, 0.0, 0.0, 0.0, 0.0, 0.0, 0.0, 0.0, 0.0, 0.0, 0.0, 0.0, 0.0, 0.0, 0.0, 0.0, 0.0, 0.0, 0.0, 0.0, 0.0, 0.0, 0.0, 0.0, 0.0, 0.0, 0.0, 0.0, 0.0, 0.0, 0.0, 0.0, 0.0, 0.0, 0.0, 0.0, 0.0, 0.0, 0.0, 0.0, 0.0, 0.0, 0.0, 0.0, 0.0, 0.0, 0.0, 0.0, 0.0, 0.0, 0.0, 0.0, 0.0, 0.0, 0.0, 0.0, 0.0, 0.0, 0.0, 0.0, 0.0, 0.0, 0.0, 0.0, 0.0, 0.0, 0.0, 0.0, 0.0, 0.0, 0.0, 0.0, 0.0, 0.0, 0.0, 0.0, 0.0, 0.0, 0.0, 0.0, 0.0, 0.0, 0.0, 0.0, 0.0, 0.0, 0.0, 0.0, 0.0, 0.0, 0.0, 0.0, 0.0, 0.0, 0.0, 0.0, 0.0, 0.0, 0.0, 0.0, 0.0, 0.0, 0.0, 0.0, 0.0, 0.0, 0.0, 0.0, 0.0, 0.0, 0.0, 0.0, 0.0, 0.0, 0.0, 0.0, 0.0, 0.0, 0.0, 0.0, 0.0, 0.0, 0.0, 0.0, 0.0, 0.0, 0.0, 0.0, 0.0, 0.0, 0.0, 0.0, 0.0, 0.0, 0.0, 0.0, 0.0, 0.0, 0.0, 0.0, 0.0, 0.0, 0.0, 0.0, 0.0, 0.0, 0.0, 0.0, 0.0, 0.0, 0.0, 0.0, 0.0, 0.0, 0.0, 0.0, 0.0, 0.0, 0.0, 0.0, 0.0, 0.0, 0.0, 0.0, 0.0, 0.0, 0.0, 0.0, 0.0, 0.0, 0.0, 0.0, 0.0, 0.0, 0.0, 0.0, 0.0, 0.0, 0.0, 0.0, 0.0, 0.0, 0.0, 0.0, 0.0, 0.0, 0.0, 0.0, 0.0, 0.0, 0.0, 0.0, 0.0, 0.0, 0.0, 0.0, 0.0, 0.0, 0.0, 0.0, 0.0, 0.0, 0.0, 0.0, 0.0, 0.0, 0.0, 0.0, 0.0, 0.0, 0.0, 0.0, 0.0, 0.0, 0.0, 0.0, 0.0, 0.0, 0.0, 0.0, 0.0, 0.0, 0.0, 0.0, 0.0, 0.0, 0.0, 0.0, 0.0, 0.0, 0.0, 0.0, 0.0, 0.0, 0.0, 0.0, 0.0, 0.0, 0.0, 0.0, 0.0, 0.0, 0.0, 0.0, 0.0, 0.0, 0.0, 0.0, 0.0, 0.0, 0.0, 0.0, 0.0, 0.0, 0.0, 0.0, 0.0, 0.0, 0.0, 0.0, 0.0, 0.0, 0.0, 0.0, 0.0, 0.0, 0.0, 0.0, 0.0, 0.0, 0.0, 0.0, 0.0, 0.0, 0.0, 0.0, 0.0, 0.0, 0.0, 0.0, 0.0, 0.0, 0.0, 0.0, 0.0, 0.0, 0.0, 0.0, 0.0, 0.0, 0.0, 0.0, 0.0, 0.0, 0.0, 0.0, 0.0, 0.0, 0.0, 0.0, 0.0, 0.0, 0.0, 0.0, 0.0, 0.0, 0.0, 0.0, 0.0, 0.0, 0.0, 0.0, 0.0, 0.0, 0.0, 0.0, 0.0, 0.0, 0.0, 0.0, 0.0, 0.0, 0.0, 0.0, 0.0, 0.0, 0.0, 0.0, 0.0, 0.0, 0.0, 0.0, 0.0, 0.0, 0.0, 0.0, 0.0, 0.0, 0.0, 0.0, 0.0, 0.0, 0.0, 0.0, 0.0, 0.0, 0.0, 0.0, 0.0, 0.0, 0.0, 0.0, 0.0, 0.0, 0.0, 0.0, 0.0, 0.0, 0.0, 0.0, 0.0, 0.0, 0.0, 0.0, 0.0, 0.0, 0.0, 0.0, 0.0, 0.0, 0.0, 0.0, 0.0, 0.0, 0.0, 0.0, 0.0, 0.0, 0.0, 0.0, 0.0, 0.0, 0.0, 0.0, 0.0, 0.0, 0.0, 0.0, 0.0, 0.0, 0.0, 0.0, 0.0, 0.0, 0.0, 0.0, 0.0, 0.0, 0.0, 0.0, 0.0, 0.0, 0.0, 0.0, 0.0, 0.0, 0.0, 0.0, 0.0, 0.0, 0.0, 0.0, 0.0, 0.0, 0.0, 0.0, 0.0, 0.0, 0.0, 0.0, 0.0, 0.0, 0.0, 0.0, 0.0, 0.0, 0.0, 0.0, 0.0, 0.0, 0.0, 0.0, 0.0, 0.0, 0.0, 0.0, 0.0, 0.0, 0.0, 0.0, 0.0, 0.0, 0.0, 0.0, 0.0, 0.0, 0.0, 0.0, 0.0, 0.0, 0.0, 0.0, 0.0, 0.0, 0.0, 0.0, 0.0, 0.0, 0.0, 0.0, 0.0, 0.0, 0.0, 0.0, 0.0, 0.0, 0.0, 0.0, 0.0, 0.0, 0.0, 0.0, 0.0, 0.0, 0.0, 0.0, 0.0, 0.0, 0.0, 0.0, 0.0, 0.0, 0.0, 0.0, 0.0, 0.0, 0.0, 0.0, 0.0, 0.0, 0.0, 0.0, 0.0, 0.0, 0.0, 0.0, 0.0, 0.0, 0.0, 0.0, 0.0, 0.0, 0.0, 0.0, 0.0, 0.0, 0.0, 0.0, 0.0, 0.0, 0.0, 0.0, 0.0, 0.0, 0.0, 0.0, 0.0, 0.0, 0.0, 0.0, 0.0, 0.0, 0.0, 0.0, 0.0, 0.0, 0.0, 0.0, 0.0, 0.0, 0.0, 0.0, 0.0, 0.0, 0.0, 0.0, 0.0, 0.0, 0.0, 0.0, 0.0, 0.0, 0.0, 0.0, 0.0, 0.0, 0.0, 0.0, 0.0, 0.0, 0.0, 0.0, 0.0, 0.0, 0.0, 0.0, 0.0, 0.0, 0.0, 0.0, 0.0, 0.0, 0.0, 0.0, 0.0, 0.0, 0.0, 0.0, 0.0, 0.0, 0.0, 0.0, 0.0, 0.0, 0.0, 0.0, 0.0, 0.0, 0.0, 0.0, 0.0, 0.0, 0.0, 0.0, 0.0, 0.0, 0.0, 0.0, 0.0, 0.0, 0.0, 0.0, 0.0, 0.0, 0.0, 0.0, 0.0, 0.0, 0.0, 0.0, 0.0, 0.0, 0.0, 0.0, 0.0, 0.0, 0.0, 0.0, 0.0, 0.0, 0.0, 0.0, 0.0, 0.0, 0.0, 0.0, 0.0, 0.0, 0.0, 0.0, 0.0, 0.0, 0.0, 0.0, 0.0, 0.0, 0.0, 0.0, 0.0, 0.0, 0.0, 0.0, 0.0, 0.0, 0.0, 0.0, 0.0, 0.0, 0.0, 0.0, 0.0, 0.0, 0.0, 0.0, 0.0, 0.0, 0.0, 0.0, 0.0, 0.0, 0.0, 0.0, 0.0, 0.0, 0.0, 0.0, 0.0, 0.0, 0.0, 0.0, 0.0, 0.0, 0.0, 0.0, 0.0, 0.0, 0.0, 0.0, 0.0, 0.0, 0.0, 0.0, 0.0, 0.0, 0.0, 0.0, 0.0, 0.0, 0.0, 0.0, 0.0, 0.0, 0.0, 0.0, 0.0, 0.0, 0.0, 0.0, 0.0, 0.0, 0.0, 0.0, 0.0, 0.0, 0.0, 0.0, 0.0, 0.0, 0.0, 0.0, 0.0, 0.0, 0.0, 0.0, 0.0, 0.0, 0.0, 0.0, 0.0, 0.0, 0.0, 0.0, 0.0, 0.0, 0.0, 0.0, 0.0, 0.0, 0.0, 0.0, 0.0, 0.0, 0.0, 0.0, 0.0, 0.0, 0.0, 0.0, 0.0, 0.0, 0.0, 0.0, 0.0, 0.0, 0.0, 0.0, 0.0, 0.0, 0.0, 0.0, 0.0, 0.0, 0.0, 0.0, 0.0, 0.0, 0.0, 0.0, 0.0, 0.0, 0.0, 0.0, 0.0, 0.0, 0.0, 0.0, 0.0, 0.0, 0.0, 0.0, 0.0, 0.0, 0.0, 0.0, 0.0, 0.0, 0.0, 0.0, 0.0, 0.0, 0.0, 0.0, 0.0, 0.0, 0.0, 0.0, 0.0, 0.0, 0.0, 0.0, 0.0, 0.0, 0.0, 0.0, 0.0, 0.0, 0.0, 0.0, 0.0, 0.0, 0.0, 0.0, 0.0, 0.0, 0.0, 0.0, 0.0, 0.0, 0.0, 0.0, 0.0, 0.0, 0.0, 0.0, 0.0, 0.0, 0.0, 0.0, 0.0, 0.0, 0.0, 0.0, 0.0, 0.0, 0.0, 0.0, 0.0, 0.0, 0.0, 0.0, 0.0, 0.0, 0.0, 0.0, 0.0, 0.0, 0.0, 0.0, 0.0, 0.0, 0.0, 0.0, 0.0, 0.0, 0.0, 0.0, 0.0, 0.0, 0.0, 0.0, 0.0, 0.0, 0.0, 0.0, 0.0, 0.0, 0.0, 0.0, 0.0, 0.0, 0.0, 0.0, 0.0, 0.0, 0.0, 0.0, 0.0, 0.0, 0.0, 0.0, 0.0, 0.0, 0.0, 0.0, 0.0, 0.0, 0.0, 0.0, 0.0, 0.0, 0.0, 0.0, 0.0, 0.0, 0.0, 0.0, 0.0, 0.0, 0.0, 0.0, 0.0, 0.0, 0.0, 0.0, 0.0, 0.0, 0.0, 0.0, 0.0, 0.0, 0.0, 0.0, 0.0, 0.0, 0.0, 0.0, 0.0, 0.0, 0.0, 0.0, 0.0, 0.0, 0.0, 0.0, 0.0, 0.0, 0.0, 0.0, 0.0, 0.0, 0.0, 0.0, 0.0, 0.0, 0.0, 0.0, 0.0, 0.0, 0.0, 0.0, 0.0, 0.0, 0.0, 0.0, 0.0, 0.0, 0.0, 0.0, 0.0, 0.0, 0.0, 0.0, 0.0, 0.0, 0.0, 0.0, 0.0, 0.0, 0.0, 0.0, 0.0, 0.0, 0.0, 0.0, 0.0, 0.0, 0.0, 0.0, 0.0, 0.0, 0.0, 0.0, 0.0, 0.0, 0.0, 0.0, 0.0, 0.0, 0.0, 0.0, 0.0, 0.0, 0.0, 0.0, 0.0, 0.0, 0.0, 0.0, 0.0, 0.0, 0.0, 0.0, 0.0, 0.0, 0.0, 0.0, 0.0, 0.0, 0.0, 0.0, 0.0, 0.0, 0.0, 0.0, 0.0, 0.0, 0.0, 0.0, 0.0, 0.0, 0.0, 0.0, 0.0, 0.0, 0.0, 0.0, 0.0, 0.0, 0.0, 0.0, 0.0, 0.0, 0.0, 0.0, 0.0, 0.0, 0.0, 0.0, 0.0, 0.0, 0.0, 0.0, 0.0, 0.0, 0.0, 0.0, 0.0, 0.0, 0.0, 0.0, 0.0, 0.0, 0.0, 0.0, 0.0, 0.0, 0.0, 0.0, 0.0, 0.0, 0.0, 0.0, 0.0, 0.0, 0.0, 0.0, 0.0, 0.0, 0.0, 0.0, 0.0, 0.0, 0.0, 0.0, 0.0, 0.0, 0.0, 0.0, 0.0, 0.0, 0.0, 0.0, 0.0, 0.0, 0.0, 0.0, 0.0, 0.0, 0.0, 0.0, 0.0, 0.0, 0.0, 0.0, 0.0, 0.0, 0.0, 0.0, 0.0, 0.0, 0.0, 0.0, 0.0, 0.0, 0.0, 0.0, 0.0, 0.0, 0.0, 0.0, 0.0, 0.0, 0.0, 0.0, 0.0, 0.0, 0.0, 0.0, 0.0, 0.0, 0.0, 0.0, 0.0, 0.0, 0.0, 0.0, 0.0, 0.0, 0.0, 0.0, 0.0, 0.0, 0.0, 0.0, 0.0, 0.0, 0.0, 0.0, 0.0, 0.0, 0.0, 0.0, 0.0, 0.0, 0.0, 0.0, 0.0, 0.0, 0.0, 0.0, 0.0, 0.0, 0.0, 0.0, 0.0, 0.0, 0.0, 0.0, 0.0, 0.0, 0.0, 0.0, 0.0, 0.0, 0.0, 0.0, 0.0, 0.0, 0.0, 0.0, 0.0, 0.0, 0.0, 0.0, 0.0, 0.0, 0.0, 0.0, 0.0, 0.0, 0.0, 0.0, 0.0, 0.0, 0.0, 0.0, 0.0, 0.0, 0.0, 0.0, 0.0, 0.0, 0.0, 0.0, 0.0, 0.0, 0.0, 0.0, 0.0, 0.0, 0.0, 0.0, 0.0, 0.0, 0.0, 0.0, 0.0, 0.0, 0.0, 0.0, 0.0, 0.0, 0.0, 0.0, 0.0, 0.0, 0.0, 0.0, 0.0, 0.0, 0.0, 0.0, 0.0, 0.0, 0.0, 0.0, 0.0, 0.0, 0.0, 0.0, 0.0, 0.0, 0.0, 0.0, 0.0, 0.0, 0.0, 0.0, 0.0, 0.0, 0.0, 0.0, 0.0, 0.0, 0.0, 0.0, 0.0, 0.0, 0.0, 0.0, 0.0, 0.0, 0.0, 0.0, 0.0, 0.0, 0.0, 0.0, 0.0, 0.0, 0.0, 0.0, 0.0, 0.0, 0.0, 0.0, 0.0, 0.0, 0.0, 0.0, 0.0, 0.0, 0.0, 0.0, 0.0, 0.0, 0.0, 0.0, 0.0, 0.0, 0.0, 0.0, 0.0, 0.0, 0.0, 0.0, 0.0, 0.0, 0.0, 0.0, 0.0, 0.0, 0.0, 0.0, 0.0, 0.0, 0.0, 0.0, 0.0, 0.0, 0.0, 0.0, 0.0, 0.0, 0.0, 0.0, 0.0, 0.0, 0.0, 0.0, 0.0, 0.0, 0.0, 0.0, 0.0, 0.0, 0.0, 0.0, 0.0, 0.0, 0.0, 0.0, 0.0, 0.0, 0.0, 0.0, 0.0, 0.0, 0.0, 0.0, 0.0, 0.0, 0.0, 0.0, 0.0, 0.0, 0.0, 0.0, 0.0, 0.0, 0.0, 0.0, 0.0, 0.0, 0.0, 0.0, 0.0, 0.0, 0.0, 0.0, 0.0, 0.0, 0.0, 0.0, 0.0, 0.0, 0.0, 0.0, 0.0, 0.0, 0.0, 0.0, 0.0, 0.0, 0.0, 0.0, 0.0, 0.0, 0.0, 0.0, 0.0, 0.0, 0.0, 0.0, 0.0, 0.0, 0.0, 0.0, 0.0, 0.0, 0.0, 0.0, 0.0, 0.0, 0.0, 0.0, 0.0, 0.0, 0.0, 0.0, 0.0, 0.0, 0.0, 0.0, 0.0, 0.0, 0.0, 0.0, 0.0, 0.0, 0.0, 0.0, 0.0, 0.0, 0.0, 0.0, 0.0, 0.0, 0.0, 0.0, 0.0, 0.0, 0.0, 0.0, 0.0, 0.0, 0.0, 0.0, 0.0, 0.0, 0.0, 0.0, 0.0, 0.0, 0.0, 0.0, 0.0, 0.0, 0.0, 0.0, 0.0, 0.0, 0.0, 0.0, 0.0, 0.0, 0.0, 0.0, 0.0, 0.0, 0.0, 0.0, 0.0, 0.0, 0.0, 0.0, 0.0, 0.0, 0.0, 0.0, 0.0, 0.0, 0.0, 0.0, 0.0, 0.0, 0.0, 0.0, 0.0, 0.0, 0.0, 0.0, 0.0, 0.0, 0.0, 0.0, 0.0, 0.0, 0.0, 0.0, 0.0, 0.0, 0.0, 0.0, 0.0, 0.0, 0.0, 0.0, 0.0, 0.0, 0.0, 0.0, 0.0, 0.0, 0.0, 0.0, 0.0, 0.0, 0.0, 0.0, 0.0, 0.0, 0.0, 0.0, 0.0, 0.0, 0.0, 0.0, 0.0, 0.0, 0.0, 0.0, 0.0, 0.0, 0.0, 0.0, 0.0, 0.0, 0.0, 0.0, 0.0, 0.0, 0.0, 0.0, 0.0, 0.0, 0.0, 0.0, 0.0, 0.0, 0.0, 0.0, 0.0, 0.0, 0.0, 0.0, 0.0, 0.0, 0.0, 0.0, 0.0, 0.0, 0.0, 0.0, 0.0, 0.0, 0.0, 0.0, 0.0, 0.0, 0.0, 0.0, 0.0, 0.0, 0.0, 0.0, 0.0, 0.0, 0.0, 0.0, 0.0, 0.0, 0.0, 0.0, 0.0, 0.0, 0.0, 0.0, 0.0, 0.0, 0.0, 0.0, 0.0, 0.0, 0.0, 0.0, 0.0, 0.0, 0.0, 0.0, 0.0, 0.0, 0.0, 0.0, 0.0, 0.0, 0.0, 0.0, 0.0, 0.0, 0.0, 0.0, 0.0, 0.0, 0.0, 0.0, 0.0, 0.0, 0.0, 0.0, 0.0, 0.0, 0.0, 0.0, 0.0, 0.0, 0.0, 0.0, 0.0, 0.0, 0.0, 0.0, 0.0, 0.0, 0.0, 0.0, 0.0, 0.0, 0.0, 0.0, 0.0, 0.0, 0.0, 0.0, 0.0, 0.0, 0.0, 0.0, 0.0, 0.0, 0.0, 0.0, 0.0, 0.0, 0.0, 0.0, 0.0, 0.0, 0.0, 0.0, 0.0, 0.0, 0.0, 0.0, 0.0, 0.0, 0.0, 0.0, 0.0, 0.0, 0.0, 0.0, 0.0, 0.0, 0.0, 0.0, 0.0, 0.0, 0.0, 0.0, 0.0, 0.0, 0.0, 0.0, 0.0, 0.0, 0.0, 0.0, 0.0, 0.0, 0.0, 0.0, 0.0, 0.0, 0.0, 0.0, 0.0, 0.0, 0.0, 0.0, 0.0, 0.0, 0.0, 0.0, 0.0, 0.0, 0.0, 0.0, 0.0, 0.0, 0.0, 0.0, 0.0, 0.0, 0.0, 0.0, 0.0, 0.0, 0.0, 0.0, 0.0, 0.0, 0.0, 0.0, 0.0, 0.0, 0.0, 0.0, 0.0, 0.0, 0.0, 0.0, 0.0, 0.0, 0.0, 0.0, 0.0, 0.0, 0.0, 0.0, 0.0, 0.0, 0.0, 0.0, 0.0, 0.0, 0.0, 0.0, 0.0, 0.0, 0.0, 0.0, 0.0, 0.0, 0.0, 0.0, 0.0, 0.0, 0.0, 0.0, 0.0, 0.0, 0.0, 0.0, 0.0, 0.0, 0.0, 0.0, 0.0, 0.0, 0.0, 0.0, 0.0, 0.0, 0.0, 0.0, 0.0, 0.0, 0.0, 0.0, 0.0, 0.0, 0.0, 0.0, 0.0, 0.0, 0.0, 0.0, 0.0, 0.0, 0.0, 0.0, 0.0, 0.0, 0.0, 0.0, 0.0, 0.0, 0.0, 0.0, 0.0, 0.0, 0.0, 0.0, 0.0, 0.0, 0.0, 0.0, 0.0, 0.0, 0.0, 0.0, 0.0, 0.0, 0.0, 0.0, 0.0, 0.0, 0.0, 0.0, 0.0, 0.0, 0.0, 0.0, 0.0, 0.0, 0.0, 0.0, 0.0, 0.0, 0.0, 0.0, 0.0, 0.0, 0.0, 0.0, 0.0, 0.0, 0.0, 0.0, 0.0, 0.0, 0.0, 0.0, 0.0, 0.0, 0.0, 0.0, 0.0, 0.0, 0.0, 0.0, 0.0, 0.0, 0.0, 0.0, 0.0, 0.0, 0.0, 0.0, 0.0, 0.0, 0.0, 0.0, 0.0, 0.0, 0.0, 0.0, 0.0, 0.0, 0.0, 0.0, 0.0, 0.0, 0.0, 0.0, 0.0, 0.0, 0.0, 0.0, 0.0, 0.0, 0.0, 0.0, 0.0, 0.0, 0.0, 0.0, 0.0, 0.0, 0.0, 0.0, 0.0, 0.0, 0.0, 0.0, 0.0, 0.0, 0.0, 0.0, 0.0, 0.0, 0.0, 0.0, 0.0, 0.0, 0.0, 0.0, 0.0, 0.0, 0.0, 0.0, 0.0, 0.0, 0.0, 0.0, 0.0, 0.0, 0.0, 0.0, 0.0, 0.0, 0.0, 0.0, 0.0, 0.0, 0.0, 0.0, 0.0, 0.0, 0.0, 0.0, 0.0, 0.0, 0.0, 0.0, 0.0, 0.0, 0.0, 0.0, 0.0, 0.0, 0.0, 0.0, 0.0, 0.0, 0.0, 0.0, 0.0, 0.0, 0.0, 0.0, 0.0, 0.0, 0.0, 0.0, 0.0, 0.0, 0.0, 0.0, 0.0, 0.0, 0.0, 0.0, 0.0, 0.0, 0.0, 0.0, 0.0, 0.0, 0.0, 0.0, 0.0, 0.0, 0.0, 0.0, 0.0, 0.0, 0.0, 0.0, 0.0, 0.0, 0.0, 0.0, 0.0, 0.0, 0.0, 0.0, 0.0, 0.0, 0.0, 0.0, 0.0, 0.0, 0.0, 0.0, 0.0, 0.0, 0.0, 0.0, 0.0, 0.0, 0.0, 0.0, 0.0, 0.0, 0.0, 0.0, 0.0, 0.0, 0.0, 0.0, 0.0, 0.0, 0.0, 0.0, 0.0, 0.0, 0.0, 0.0, 0.0, 0.0, 0.0, 0.0, 0.0, 0.0, 0.0, 0.0, 0.0, 0.0, 0.0, 0.0, 0.0, 0.0, 0.0, 0.0, 0.0, 0.0, 0.0, 0.0, 0.0, 0.0, 0.0, 0.0, 0.0, 0.0, 0.0, 0.0, 0.0, 0.0, 0.0, 0.0, 0.0, 0.0, 0.0, 0.0, 0.0, 0.0, 0.0, 0.0, 0.0, 0.0, 0.0, 0.0, 0.0, 0.0, 0.0, 0.0, 0.0, 0.0, 0.0, 0.0, 0.0, 0.0, 0.0, 0.0, 0.0, 0.0, 0.0, 0.0, 0.0, 0.0, 0.0, 0.0, 0.0, 0.0, 0.0, 0.0, 0.0, 0.0, 0.0, 0.0, 0.0, 0.0, 0.0, 0.0, 0.0, 0.0, 0.0, 0.0, 0.0, 0.0, 0.0, 0.0, 0.0, 0.0, 0.0, 0.0, 0.0, 0.0, 0.0, 0.0, 0.0, 0.0, 0.0, 0.0, 0.0, 0.0, 0.0, 0.0, 0.0, 0.0, 0.0, 0.0, 0.0, 0.0, 0.0, 0.0, 0.0, 0.0, 0.0, 0.0, 0.0, 0.0, 0.0, 0.0, 0.0, 0.0, 0.0, 0.0, 0.0, 0.0, 0.0, 0.0, 0.0, 0.0, 0.0, 0.0, 0.0, 0.0, 0.0, 0.0, 0.0, 0.0, 0.0, 0.0, 0.0, 0.0, 0.0, 0.0, 0.0, 0.0, 0.0, 0.0, 0.0, 0.0, 0.0, 0.0, 0.0, 0.0, 0.0, 0.0, 0.0, 0.0, 0.0, 0.0, 0.0, 0.0, 0.0, 0.0, 0.0, 0.0, 0.0, 0.0, 0.0, 0.0, 0.0, 0.0, 0.0, 0.0, 0.0, 0.0, 0.0, 0.0, 0.0, 0.0, 0.0, 0.0, 0.0, 0.0, 0.0, 0.0, 0.0, 0.0, 0.0, 0.0, 0.0, 0.0, 0.0, 0.0, 0.0, 0.0, 0.0, 0.0, 0.0, 0.0, 0.0, 0.0, 0.0, 0.0, 0.0, 0.0, 0.0, 0.0, 0.0, 0.0, 0.0, 0.0, 0.0, 0.0, 0.0, 0.0, 0.0, 0.0, 0.0, 0.0, 0.0, 0.0, 0.0, 0.0, 0.0, 0.0, 0.0, 0.0, 0.0, 0.0, 0.0, 0.0, 0.0, 0.0, 0.0, 0.0, 0.0, 0.0, 0.0, 0.0, 0.0, 0.0, 0.0, 0.0, 0.0, 0.0, 0.0, 0.0, 0.0, 0.0, 0.0, 0.0, 0.0, 0.0, 0.0, 0.0, 0.0, 0.0, 0.0, 0.0, 0.0, 0.0, 0.0, 0.0, 0.0, 0.0, 0.0, 0.0, 0.0, 0.0, 0.0, 0.0, 0.0, 0.0, 0.0, 0.0, 0.0, 0.0, 0.0, 0.0, 0.0, 0.0, 0.0, 0.0, 0.0, 0.0, 0.0, 0.0, 0.0, 0.0, 0.0, 0.0, 0.0, 0.0, 0.0, 0.0, 0.0, 0.0, 0.0, 0.0, 0.0, 0.0, 0.0, 0.0, 0.0, 0.0, 0.0, 0.0, 0.0, 0.0, 0.0, 0.0, 0.0, 0.0, 0.0, 0.0, 0.0, 0.0, 0.0, 0.0, 0.0, 0.0, 0.0, 0.0, 0.0, 0.0, 0.0, 0.0, 0.0, 0.0, 0.0, 0.0, 0.0, 0.0, 0.0, 0.0, 0.0, 0.0, 0.0, 0.0, 0.625, 0.5, 0.625, 0.75, 0.625, 0.75, 0.625, 0.5, 0.625, 0.5, 0.625, 0.75, 0.625, 0.75, 0.625, 0.5, 0.625, 0.75, 0.375, 0.75, 0.375, 0.75, 0.625, 0.75, 0.375, 0.5, 0.625, 0.5, 0.625, 0.5, 0.375, 0.5, 0.375, 0.5, 0.625, 0.5, 0.625, 0.75, 0.375, 0.75, 0.375, 0.5, 0.625, 0.5, 0.625, 0.5, 0.375, 0.5, 0.375, 0.75, 0.375, 0.75, 0.375, 0.75, 0.375, 0.75, 0.625, 0.75, 0.375, 0.75, 0.375, 0.75, 0.625, 0.75, 0.375, 0.75, 0.375, 0.75, 0.375, 0.75, 0.375, 0.75, 0.375, 0.5, 0.375, 0.75, 0.375, 0.75, 0.375, 0.5, 0.375, 0.75, 0.375, 0.5, 0.375, 0.5, 0.375, 0.75, 0.375, 0.5, 0.375, 0.5, 0.375, 0.5, 0.375, 0.5, 0.125, 0.5, 0.375, 0.5, 0.375, 0.75, 0.125, 0.75, 0.375, 0.5, 0.375, 0.75, 0.375, 0.75, 0.375, 0.5, 0.375, 0.25, 0.375, 0.5, 0.375, 0.5, 0.375, 0.25, 0.375, 0.75, 0.375, 1.0, 0.375, 1.0, 0.375, 0.75, 0.375, 0.5, 0.375, 0.75, 0.375, 0.75, 0.375, 0.5, 0.375, 0.5, 0.375, 0.5, 0.375, 0.5, 0.375, 0.5, 0.375, 0.75, 0.375, 0.5, 0.375, 0.5, 0.375, 0.75, 0.375, 0.0, 0.625, 0.0, 0.625, 0.25, 0.375, 0.25, 0.875, 0.75, 0.875, 0.5, 0.875, 0.5, 0.875, 0.75, 0.625, 0.25, 0.375, 0.25, 0.375, 0.25, 0.625, 0.25, 0.375, 1.0, 0.625, 1.0, 0.625, 1.0, 0.375, 1.0, 0.375, 1.0, 0.625, 1.0, 0.625, 1.0, 0.375, 1.0, 0.625, 0.25, 0.375, 0.25, 0.375, 0.25, 0.625, 0.25, 0.875, 0.75, 0.875, 0.5, 0.875, 0.5, 0.875, 0.75, 0.375, 0.25, 0.375, 0.0, 0.375, 0.0, 0.375, 0.25, 0.0, 0.0, 0.0, 0.0, 0.0, 0.0, 0.0, 0.0, 0.0, 0.0, 0.0, 0.0, 0.0, 0.0, 0.0, 0.0, 0.0, 0.0, 0.0, 0.0, 0.0, 0.0, 0.0, 0.0, 0.0, 0.0, 0.0, 0.0, 0.0, 0.0, 0.0, 0.0, 0.0, 0.0, 0.0, 0.0, 0.0, 0.0, 0.0, 0.0, 0.0, 0.0, 0.0, 0.0, 0.0, 0.0, 0.0, 0.0, 0.0, 0.0, 0.0, 0.0, 0.0, 0.0, 0.0, 0.0, 0.0, 0.0, 0.0, 0.0, 0.0, 0.0, 0.0, 0.0, 0.0, 0.0, 0.0, 0.0, 0.0, 0.0, 0.0, 0.0, 0.0, 0.0, 0.0, 0.0, 0.0, 0.0, 0.0, 0.0, 0.0, 0.0, 0.0, 0.0, 0.0, 0.0, 0.0, 0.0, 0.0, 0.0, 0.0, 0.0, 0.0, 0.0, 0.0, 0.0, 0.0, 0.0, 0.0, 0.0, 0.0, 0.0, 0.0, 0.0, 0.0, 0.0, 0.0, 0.0, 0.0, 0.0, 0.0, 0.0, 0.0, 0.0, 0.0, 0.0, 0.0, 0.0, 0.0, 0.0, 0.0, 0.0, 0.0, 0.0, 0.0, 0.0, 0.0, 0.0, 0.0, 0.0, 0.0, 0.0, 0.0, 0.0, 0.0, 0.0, 0.0, 0.0, 0.0, 0.0, 0.0, 0.0, 0.0, 0.0, 0.0, 0.0, 0.0, 0.0, 0.0, 0.0, 0.0, 0.0, 0.0, 0.0, 0.0, 0.0, 0.0, 0.0, 0.0, 0.0, 0.0, 0.0, 0.0, 0.0, 0.0, 0.0, 0.0, 0.0, 0.0, 0.0, 0.0, 0.0, 0.0, 0.0, 0.0, 0.0, 0.0, 0.0, 0.0, 0.0, 0.0, 0.0, 0.0, 0.0, 0.0, 0.0, 0.0, 0.0, 0.0, 0.0, 0.0, 0.0, 0.0, 0.0, 0.0, 0.0, 0.0, 0.0, 0.0, 0.0, 0.0, 0.0, 0.0, 0.0, 0.0, 0.0, 0.0, 0.0, 0.0, 0.0, 0.0, 0.0, 0.0, 0.0, 0.0, 0.0, 0.0, 0.0, 0.0, 0.0, 0.0, 0.0, 0.0, 0.0, 0.0, 0.0, 0.0, 0.0, 0.0, 0.0, 0.0, 0.0, 0.0, 0.0, 0.0, 0.0, 0.0, 0.0, 0.0, 0.0, 0.0, 0.0, 0.0, 0.0, 0.0, 0.0, 0.0, 0.0, 0.0, 0.0, 0.0, 0.0, 0.0, 0.0, 0.0, 0.0, 0.0, 0.0, 0.0, 0.0, 0.0, 0.0, 0.0, 0.0, 0.0, 0.0, 0.0, 0.0, 0.0, 0.0, 0.0, 0.0, 0.0, 0.0, 0.0, 0.0, 0.0, 0.0, 0.0, 0.0, 0.0, 0.0, 0.0, 0.0, 0.0, 0.0, 0.0, 0.0, 0.0, 0.0, 0.0, 0.0, 0.0, 0.0, 0.0, 0.0, 0.0, 0.0, 0.0, 0.0, 0.0, 0.0, 0.0, 0.0, 0.0, 0.0, 0.0, 0.0, 0.0, 0.0, 0.0, 0.0, 0.0, 0.0, 0.0, 0.0, 0.0, 0.0, 0.0, 0.0, 0.0, 0.0, 0.0, 0.0, 0.0, 0.0, 0.0, 0.0, 0.0, 0.0, 0.0, 0.0, 0.0, 0.0, 0.0, 0.0, 0.0, 0.0, 0.0, 0.0, 0.0, 0.0, 0.0, 0.0, 0.0, 0.0, 0.0, 0.0, 0.0, 0.0, 0.0, 0.0, 0.0, 0.0, 0.0, 0.0, 0.0, 0.0, 0.0, 0.0, 0.0, 0.0, 0.0, 0.0, 0.0, 0.0, 0.0, 0.0, 0.0, 0.0, 0.0, 0.0, 0.0, 0.0, 0.0, 0.0, 0.0, 0.0, 0.0, 0.0, 0.0, 0.0, 0.0, 0.0, 0.0, 0.0, 0.0, 0.0, 0.0, 0.0, 0.0, 0.0, 0.0, 0.0, 0.0, 0.0, 0.0, 0.0, 0.0, 0.0, 0.0, 0.0, 0.0, 0.0, 0.0, 0.0, 0.0, 0.0, 0.0, 0.0, 0.0, 0.0, 0.0, 0.0, 0.0, 0.0, 0.0, 0.0, 0.0, 0.0, 0.0, 0.0, 0.0, 0.0, 0.0, 0.0, 0.0, 0.0, 0.0, 0.0, 0.0, 0.0, 0.0, 0.0, 0.0, 0.0, 0.0, 0.0, 0.0, 0.0, 0.0, 0.0, 0.0, 0.0, 0.0, 0.0, 0.0, 0.0, 0.0, 0.0, 0.0, 0.0, 0.0, 0.0, 0.0, 0.0, 0.0, 0.0, 0.0, 0.0, 0.0, 0.0, 0.0, 0.0, 0.0, 0.0, 0.0, 0.0, 0.0, 0.0, 0.0, 0.0, 0.0, 0.0, 0.0, 0.0, 0.0, 0.0, 0.0, 0.0, 0.0, 0.0, 0.0, 0.0, 0.0, 0.0, 0.0, 0.0, 0.0, 0.0, 0.0, 0.0, 0.0, 0.0, 0.0, 0.0, 0.0, 0.0, 0.0, 0.0, 0.0, 0.0, 0.0, 0.0, 0.0, 0.0, 0.0, 0.0, 0.0, 0.0, 0.0, 0.0, 0.0, 0.0, 0.0, 0.0, 0.0, 0.0, 0.0, 0.0, 0.0, 0.0, 0.0, 0.0, 0.0, 0.0, 0.0, 0.0, 0.0, 0.0, 0.0, 0.0, 0.0, 0.0, 0.0, 0.0, 0.0, 0.0, 0.0, 0.0, 0.0, 0.0, 0.0, 0.0, 0.0, 0.0, 0.0, 0.0, 0.0, 0.0, 0.0, 0.0, 0.0, 0.0, 0.0, 0.0, 0.0, 0.0, 0.0, 0.0, 0.0, 0.0, 0.0, 0.0, 0.0, 0.0, 0.0, 0.0, 0.0, 0.0, 0.0, 0.0, 0.0, 0.0, 0.0, 0.0, 0.0, 0.0, 0.0, 0.0, 0.0, 0.0, 0.0, 0.0, 0.0, 0.0, 0.0, 0.0, 0.0, 0.0, 0.0, 0.0, 0.0, 0.0, 0.0, 0.0, 0.0, 0.0, 0.0, 0.0, 0.0, 0.0, 0.0, 0.0, 0.0, 0.0, 0.0, 0.0, 0.0, 0.0, 0.0, 0.0, 0.0, 0.0, 0.0, 0.0, 0.0, 0.0, 0.0, 0.0, 0.0, 0.0, 0.0, 0.0, 0.0, 0.0, 0.0, 0.0, 0.0, 0.0, 0.0, 0.0, 0.0, 0.0, 0.0, 0.0, 0.0, 0.0, 0.0, 0.0, 0.375, 0.25, 0.375, 0.25, 0.375, 0.25, 0.375, 0.25, 0.375, 0.25, 0.625, 0.25, 0.625, 0.5, 0.375, 0.5, 0.375, 0.5, 0.625, 0.5, 0.625, 0.75, 0.375, 0.75, 0.375, 0.75, 0.625, 0.75, 0.625, 1.0, 0.375, 1.0, 0.375, 0.5, 0.375, 0.75, 0.375, 0.75, 0.375, 0.5, 0.625, 0.5, 0.875, 0.5, 0.875, 0.75, 0.625, 0.75, 0.875, 0.75, 0.875, 0.5, 0.875, 0.5, 0.875, 0.75, 0.625, 0.25, 0.375, 0.25, 0.375, 0.25, 0.625, 0.25, 0.375, 1.0, 0.625, 1.0, 0.625, 1.0, 0.375, 1.0, 0.875, 0.75, 0.875, 0.5, 0.875, 0.5, 0.875, 0.75, 0.125, 0.5, 0.125, 0.5, 0.125, 0.5, 0.125, 0.5, 0.375, 0.0, 0.375, 0.25, 0.375, 0.25, 0.375, 0.0, 0.625, 0.25, 0.375, 0.25, 0.375, 0.25, 0.625, 0.25, 0.375, 1.0, 0.625, 1.0, 0.625, 1.0, 0.375, 1.0, 0.125, 0.5, 0.125, 0.5, 0.125, 0.75, 0.125, 0.75, 0.125, 0.5, 0.125, 0.75, 0.375, 0.75, 0.375, 0.5, 0.125, 0.5, 0.125, 0.75, 0.125, 0.75, 0.125, 0.5, 0.125, 0.5, 0.375, 0.5, 0.375, 0.75, 0.125, 0.75, 0.125, 0.75, 0.125, 0.75, 0.125, 0.75, 0.125, 0.75, 0.375, 0.75, 0.125, 0.75, 0.125, 0.75, 0.375, 0.75, 0.125, 0.5, 0.375, 0.5, 0.375, 0.5, 0.125, 0.5, 0.125, 0.5, 0.125, 0.5, 0.125, 0.5, 0.125, 0.5, 0.125, 0.75, 0.125, 0.5, 0.125, 0.5, 0.125, 0.75, 0.375, 0.5, 0.375, 0.75, 0.375, 0.75, 0.375, 0.5, 0.375, 0.75, 0.375, 1.0, 0.375, 1.0, 0.375, 0.75, 0.375, 1.0, 0.375, 1.0, 0.375, 1.0, 0.375, 1.0, 0.375, 1.0, 0.375, 1.0, 0.375, 1.0, 0.375, 1.0, 0.375, 0.75, 0.375, 1.0, 0.375, 1.0, 0.375, 0.75, 0.375, 0.25, 0.375, 0.25, 0.375, 0.25, 0.375, 0.25, 0.375, 1.0, 0.375, 1.0, 0.375, 1.0, 0.375, 1.0, 0.375, 0.25, 0.375, 0.5, 0.375, 0.5, 0.375, 0.25, 0.125, 0.5, 0.375, 0.5, 0.375, 0.75, 0.125, 0.75, 0.375, 0.25, 0.375, 0.5, 0.375, 0.5, 0.375, 0.25, 0.375, 1.0, 0.375, 1.0, 0.375, 1.0, 0.375, 1.0, 0.375, 0.25, 0.375, 0.25, 0.375, 0.25, 0.375, 0.25, 0.375, 0.5, 0.375, 0.75, 0.375, 0.75, 0.375, 0.5, 0.125, 0.5, 0.125, 0.5, 0.125, 0.5, 0.125, 0.5, 0.375, 1.0, 0.375, 1.0, 0.375, 1.0, 0.375, 1.0, 0.375, 1.0, 0.375, 1.0, 0.375, 1.0, 0.375, 1.0, 0.125, 0.75, 0.125, 0.75, 0.125, 0.75, 0.125, 0.75, 0.125, 0.5, 0.125, 0.75, 0.125, 0.75, 0.125, 0.5, 0.375, 0.25, 0.375, 0.25, 0.375, 0.25, 0.375, 0.25, 0.375, 0.25, 0.375, 0.25, 0.375, 0.25, 0.375, 0.25, 0.375, 0.25, 0.375, 0.25, 0.375, 0.25, 0.375, 0.25, 0.375, 0.25, 0.375, 0.25, 0.375, 0.25, 0.375, 0.25, 0.0, 0.0, 0.875, 0.5, 0.625, 0.25, 0.375, 0.25, 0.375, 0.0, 0.375, 0.25, 0.375, 0.25, 0.375, 0.0, 0.0, 0.0, 0.0, 0.0, 0.125, 0.75, 0.125, 0.75, 0.375, 0.25, 0.375, 0.25, 0.375, 0.25, 0.375, 0.25, 0.875, 0.75, 0.875, 0.75, 0.875, 0.75, 0.875, 0.75, 0.875, 0.75, 0.875, 0.5, 0.875, 0.5, 0.875, 0.75, 0.375, 1.0, 0.375, 1.0, 0.375, 1.0, 0.375, 1.0, 0.125, 0.75, 0.125, 0.75, 0.125, 0.75, 0.125, 0.75, 0.875, 0.75, 0.875, 0.75, 0.875, 0.75, 0.875, 0.75, 0.625, 0.25, 0.375, 0.25, 0.375, 0.25, 0.625, 0.25, 0.0, 0.0, 0.0, 0.0, 0.0, 0.0, 0.875, 0.5, 0.875, 0.5, 0.875, 0.5, 0.875, 0.5, 0.875, 0.5, 0.375, 0.25, 0.375, 0.25, 0.375, 0.25, 0.375, 0.25, 0.625, 0.25, 0.375, 0.25, 0.375, 0.25, 0.625, 0.25, 0.375, 1.0, 0.625, 1.0, 0.625, 1.0, 0.375, 1.0, 0.875, 0.75, 0.875, 0.75, 0.875, 0.75, 0.875, 0.75, 0.375, 0.0, 0.375, 0.0, 0.375, 0.0, 0.375, 0.0, 0.375, 0.25, 0.375, 0.25, 0.375, 0.25, 0.375, 0.25, 0.875, 0.5, 0.875, 0.5, 0.875, 0.5, 0.875, 0.5, 0.375, 0.0, 0.375, 0.0, 0.375, 0.0, 0.375, 0.0, 0.875, 0.75, 0.875, 0.75, 0.875, 0.75, 0.875, 0.75, 0.375, 1.0, 0.625, 1.0, 0.625, 1.0, 0.375, 1.0, 0.875, 0.5, 0.875, 0.5, 0.875, 0.5, 0.875, 0.5, 0.375, 0.25, 0.375, 0.25, 0.375, 0.25, 0.375, 0.25, 0.375, 1.0, 0.625, 1.0, 0.625, 1.0, 0.375, 1.0, 0.0, 0.0, 0.0, 0.0, 0.0, 0.0, 0.0, 0.0, 0.625, 0.25, 0.375, 0.25, 0.375, 0.25, 0.625, 0.25, 0.875, 0.75, 0.875, 0.75, 0.875, 0.75, 0.875, 0.75, 0.375, 0.0, 0.375, 0.0, 0.375, 0.0, 0.375, 0.0, 0.875, 0.75, 0.875, 0.75, 0.875, 0.75, 0.875, 0.75, 0.375, 1.0, 0.625, 1.0, 0.625, 1.0, 0.375, 1.0, 0.875, 0.5, 0.875, 0.5, 0.875, 0.5, 0.875, 0.5, 0.875, 0.75, 0.875, 0.75, 0.875, 0.75, 0.875, 0.75, 0.875, 0.5, 0.875, 0.5, 0.875, 0.5, 0.875, 0.5, 0.375, 0.25, 0.375, 0.25, 0.375, 0.25, 0.375, 0.25, 0.625, 0.25, 0.375, 0.25, 0.375, 0.25, 0.625, 0.25, 0.875, 0.75, 0.875, 0.75, 0.875, 0.75, 0.875, 0.75, 0.375, 0.0, 0.375, 0.0, 0.375, 0.0, 0.375, 0.0, 0.375, 1.0, 0.625, 1.0, 0.625, 1.0, 0.375, 1.0, 0.875, 0.75, 0.875, 0.75, 0.875, 0.75, 0.875, 0.75, 0.625, 0.25, 0.375, 0.25, 0.375, 0.25, 0.625, 0.25, 0.625, 0.25, 0.375, 0.25, 0.375, 0.25, 0.625, 0.25, 0.375, 1.0, 0.875, 0.75, 0.875, 0.75, 0.375, 0.0, 0.4598, 0.0, 0.625, 0.0, 0.625, 0.25, 0.4598, 0.25, 0.4598, 0.375, 0.625, 0.375, 0.625, 0.5, 0.4598, 0.5, 0.4598, 0.5, 0.625, 0.5, 0.625, 0.75, 0.4598, 0.75, 0.4598, 0.875, 0.625, 0.875, 0.625, 1.0, 0.4598, 1.0, 0.25, 0.5, 0.375, 0.5, 0.375, 0.75, 0.25, 0.75, 0.75, 0.5, 0.875, 0.5, 0.875, 0.75, 0.75, 0.75, 0.375, 0.875, 0.4598, 0.875, 0.4598, 1.0, 0.375, 1.0, 0.375, 0.5, 0.4598, 0.5, 0.4598, 0.75, 0.375, 0.75, 0.375, 0.375, 0.4598, 0.375, 0.4598, 0.5, 0.375, 0.5, 0.375, 0.0, 0.4598, 0.0, 0.4598, 0.25, 0.375, 0.25, 0.375, 0.25, 0.4598, 0.25, 0.4598, 0.375, 0.375, 0.375, 0.375, 0.75, 0.4598, 0.75, 0.4598, 0.875, 0.375, 0.875, 0.625, 0.5, 0.75, 0.5, 0.75, 0.75, 0.625, 0.75, 0.125, 0.5, 0.25, 0.5, 0.25, 0.75, 0.125, 0.75, 0.4598, 0.75, 0.625, 0.75, 0.625, 0.875, 0.4598, 0.875, 0.4598, 0.25, 0.625, 0.25, 0.625, 0.375, 0.4598, 0.375, 0.0, 0.0, 0.0, 0.0, 0.0, 0.0, 0.0, 0.0, 0.0, 0.0, 0.0, 0.0, 0.0, 0.0, 0.0, 0.0, 0.0, 0.0, 0.0, 0.0, 0.0, 0.0, 0.0, 0.0, 0.0, 0.0, 0.0, 0.0, 0.0, 0.0, 0.0, 0.0, 0.0, 0.0, 0.0, 0.0, 0.0, 0.0, 0.0, 0.0, 0.0, 0.0, 0.0, 0.0, 0.0, 0.0, 0.0, 0.0, 0.0, 0.0, 0.0, 0.0, 0.0, 0.0, 0.0, 0.0, 0.0, 0.0, 0.0, 0.0, 0.0, 0.0, 0.0, 0.0, 0.0, 0.0, 0.0, 0.0, 0.0, 0.0, 0.0, 0.0, 0.0, 0.0, 0.0, 0.0, 0.0, 0.0, 0.0, 0.0, 0.0, 0.0, 0.0, 0.0, 0.0, 0.0, 0.0, 0.0, 0.0, 0.0, 0.0, 0.0, 0.0, 0.0, 0.0, 0.0, 0.0, 0.0, 0.0, 0.0, 0.0, 0.0, 0.0, 0.0, 0.0, 0.0, 0.0, 0.0, 0.0, 0.0, 0.0, 0.0, 0.0, 0.0, 0.0, 0.0, 0.0, 0.0, 0.0, 0.0, 0.0, 0.0, 0.0, 0.0, 0.0, 0.0, 0.0, 0.0, 0.0, 0.0, 0.0, 0.0, 0.0, 0.0, 0.0, 0.0, 0.0, 0.0, 0.0, 0.0, 0.0, 0.0, 0.0, 0.0, 0.0, 0.0, 0.0, 0.0, 0.0, 0.0, 0.0, 0.0, 0.0, 0.0, 0.0, 0.0, 0.0, 0.0, 0.0, 0.0, 0.0, 0.0, 0.0, 0.0, 0.0, 0.0, 0.0, 0.0, 0.0, 0.0, 0.0, 0.0, 0.0, 0.0, 0.0, 0.0, 0.0, 0.0, 0.0, 0.0, 0.0, 0.0, 0.0, 0.0, 0.0, 0.0, 0.0, 0.0, 0.0, 0.0, 0.0, 0.0, 0.0, 0.0, 0.0, 0.0, 0.0, 0.0, 0.0, 0.0, 0.0, 0.0, 0.0, 0.0, 0.0, 0.0, 0.0, 0.0, 0.0, 0.0, 0.0, 0.0, 0.0, 0.0, 0.0, 0.0, 0.0, 0.0, 0.0, 0.0, 0.0, 0.0, 0.0, 0.0, 0.0, 0.0, 0.0, 0.0, 0.0, 0.0, 0.0, 0.0, 0.0, 0.0, 0.0, 0.0, 0.0, 0.0, 0.0, 0.0, 0.0, 0.0, 0.0, 0.0, 0.0, 0.0, 0.0, 0.0, 0.0, 0.0, 0.0, 0.0, 0.0, 0.0, 0.0, 0.0, 0.0, 0.0, 0.0, 0.0, 0.0, 0.0, 0.0, 0.0, 0.0, 0.0, 0.0, 0.0, 0.0, 0.0, 0.0, 0.0, 0.0, 0.0, 0.0, 0.0, 0.0, 0.0, 0.0, 0.0, 0.0, 0.0, 0.0, 0.0, 0.0, 0.0, 0.0, 0.0, 0.0, 0.0, 0.0, 0.0, 0.0, 0.0, 0.0, 0.0, 0.0, 0.0, 0.0, 0.0, 0.0, 0.0, 0.0, 0.0, 0.0, 0.0, 0.0, 0.0, 0.0, 0.0, 0.0, 0.0, 0.0, 0.0, 0.0, 0.0, 0.0, 0.0, 0.0, 0.0, 0.0, 0.0, 0.0, 0.0, 0.0, 0.0, 0.0, 0.0, 0.0, 0.0, 0.0, 0.0, 0.0, 0.0, 0.0, 0.0, 0.0, 0.0, 0.0, 0.0, 0.0, 0.0, 0.0, 0.0, 0.0, 0.0, 0.0, 0.0, 0.0, 0.0, 0.0, 0.0, 0.0, 0.0, 0.0, 0.0, 0.0, 0.0, 0.0, 0.0, 0.0, 0.0, 0.0, 0.0, 0.0, 0.0, 0.0, 0.0, 0.0, 0.0, 0.0, 0.0, 0.0, 0.0, 0.0, 0.0, 0.0, 0.0, 0.0, 0.0, 0.0, 0.0, 0.0, 0.0, 0.0, 0.0, 0.0, 0.0, 0.0, 0.0, 0.0, 0.0, 0.0, 0.0, 0.0, 0.0, 0.0, 0.0, 0.0, 0.0, 0.0, 0.0, 0.0, 0.0, 0.0, 0.0, 0.0, 0.0, 0.0, 0.0, 0.0, 0.0, 0.0, 0.0, 0.0, 0.0, 0.0, 0.0, 0.0, 0.0, 0.0, 0.0, 0.0, 0.0, 0.0, 0.0, 0.0, 0.0, 0.0, 0.0, 0.0, 0.0, 0.0, 0.0, 0.0, 0.0, 0.0, 0.0, 0.0, 0.0, 0.0, 0.0, 0.0, 0.0, 0.0, 0.0, 0.0, 0.0, 0.0, 0.0, 0.0, 0.0, 0.0, 0.0, 0.0, 0.0, 0.0, 0.0, 0.0, 0.0, 0.0, 0.0, 0.0, 0.0, 0.0, 0.0, 0.0, 0.0, 0.0, 0.0, 0.0, 0.0, 0.0, 0.0, 0.0, 0.0, 0.0, 0.0, 0.0, 0.0, 0.0, 0.0, 0.0, 0.0, 0.0, 0.0, 0.0, 0.0, 0.0, 0.0, 0.0, 0.0, 0.0, 0.0, 0.0, 0.0, 0.0, 0.0, 0.0, 0.0, 0.0, 0.0, 0.0, 0.0, 0.0, 0.0, 0.0, 0.0, 0.0, 0.0, 0.0, 0.0, 0.0, 0.0, 0.0, 0.0, 0.0, 0.0, 0.0, 0.0, 0.0, 0.0, 0.0, 0.0, 0.0, 0.0, 0.0, 0.0, 0.0, 0.0, 0.0, 0.0, 0.0, 0.0, 0.0, 0.0, 0.0, 0.0, 0.0, 0.0, 0.0, 0.0, 0.0, 0.0, 0.0, 0.0, 0.0, 0.0, 0.0, 0.0, 0.0, 0.0, 0.0, 0.0, 0.0, 0.0, 0.0, 0.0, 0.0, 0.0, 0.0, 0.0, 0.0, 0.0, 0.0, 0.0, 0.0, 0.0, 0.0, 0.0, 0.0, 0.0, 0.0, 0.0, 0.0, 0.0, 0.0, 0.0, 0.0, 0.0, 0.0, 0.0, 0.0, 0.0, 0.0, 0.0, 0.0, 0.0, 0.0, 0.0, 0.0, 0.0, 0.0, 0.0, 0.0, 0.0, 0.0, 0.0, 0.0, 0.0, 0.0, 0.0, 0.0, 0.0, 0.0, 0.0, 0.0, 0.0, 0.0, 0.0, 0.0, 0.0, 0.0, 0.0, 0.0, 0.0, 0.0, 0.0, 0.0, 0.0, 0.0, 0.0, 0.0, 0.0, 0.0, 0.0, 0.0, 0.0, 0.0, 0.0, 0.0, 0.0, 0.0, 0.0, 0.0, 0.0, 0.0, 0.0, 0.0, 0.0, 0.0, 0.0, 0.0, 0.0, 0.0, 0.0, 0.0, 0.0, 0.0, 0.0, 0.0, 0.0, 0.0, 0.0, 0.0, 0.0, 0.0, 0.0, 0.0, 0.0, 0.0, 0.0, 0.0, 0.0, 0.0, 0.0, 0.0, 0.0, 0.0, 0.0, 0.0, 0.0, 0.0, 0.0, 0.0, 0.0, 0.0, 0.0, 0.0, 0.0, 0.0, 0.0, 0.0, 0.0, 0.0, 0.0, 0.0, 0.0, 0.0, 0.0, 0.0, 0.0, 0.0, 0.0, 0.0, 0.0, 0.0, 0.0, 0.0, 0.0, 0.0, 0.0, 0.0, 0.0, 0.0, 0.0, 0.0, 0.0, 0.0, 0.0, 0.0, 0.0, 0.0, 0.0, 0.0, 0.0, 0.0, 0.0, 0.0, 0.0, 0.0, 0.0, 0.0, 0.0, 0.0, 0.0, 0.0, 0.0, 0.0, 0.0, 0.0, 0.0, 0.0, 0.0, 0.0, 0.0, 0.0, 0.0, 0.0, 0.0, 0.0, 0.0, 0.0, 0.0, 0.0, 0.0, 0.0, 0.0, 0.0, 0.0, 0.0, 0.0, 0.0, 0.0, 0.0, 0.0, 0.0, 0.0, 0.0, 0.0, 0.0, 0.0, 0.0, 0.0, 0.0, 0.0, 0.0, 0.0, 0.0, 0.0, 0.0, 0.0, 0.0, 0.0, 0.0, 0.0, 0.0, 0.0, 0.0, 0.0, 0.0, 0.0, 0.0, 0.0, 0.0, 0.0, 0.0, 0.0, 0.0, 0.0, 0.0, 0.0, 0.0, 0.0, 0.0, 0.0])
me_cube.materials.append(mat_m4)
me_cube.use_remesh_preserve_volume = False
me_cube.use_remesh_preserve_attributes = False
me_cube.use_mirror_vertex_groups = False
me_cube.update()
me_cube_001 = bpy.data.meshes.new('Cube.001')
me_cube_001.from_pydata([(1.181, 0.3925, -0.9435), (1.181, -0.3925, -0.9435), (2.712, 0.3925, -0.7069), (2.712, -0.3925, -0.7069), (1.601, 0.3925, -3.643), (1.601, -0.3925, -3.643), (3.105, 0.3925, -3.27), (3.105, -0.3925, -3.27), (1.229, 0.3925, -1.866), (1.369, 0.3925, -2.766), (1.369, -0.3925, -2.766), (1.229, -0.3925, -1.866), (2.883, -0.3925, -2.439), (2.752, -0.3925, -1.584), (2.883, 0.3925, -2.439), (2.752, 0.3925, -1.584)], [], [(10, 9, 4, 5), (5, 4, 6, 7), (12, 10, 5, 7), (14, 12, 7, 6), (9, 14, 6, 4), (0, 2, 15, 8), (8, 15, 14, 9), (2, 3, 13, 15), (15, 13, 12, 14), (3, 1, 11, 13), (13, 11, 10, 12), (1, 0, 8, 11), (11, 8, 9, 10)])
_uv = me_cube_001.uv_layers.new(name='UVMap')
_uv.uv.foreach_set('vector', [0.375, 0.75, 0.375, 0.5, 0.375, 0.5, 0.375, 0.75, 0.375, 0.75, 0.375, 0.5, 0.375, 0.5, 0.375, 0.75, 0.375, 0.75, 0.375, 0.75, 0.375, 0.75, 0.375, 0.75, 0.375, 0.5, 0.375, 0.75, 0.375, 0.75, 0.375, 0.5, 0.375, 0.5, 0.375, 0.5, 0.375, 0.5, 0.375, 0.5, 0.375, 0.5, 0.375, 0.5, 0.375, 0.5, 0.375, 0.5, 0.375, 0.5, 0.375, 0.5, 0.375, 0.5, 0.375, 0.5, 0.375, 0.5, 0.375, 0.75, 0.375, 0.75, 0.375, 0.5, 0.375, 0.5, 0.375, 0.75, 0.375, 0.75, 0.375, 0.5, 0.375, 0.75, 0.375, 0.75, 0.375, 0.75, 0.375, 0.75, 0.375, 0.75, 0.375, 0.75, 0.375, 0.75, 0.375, 0.75, 0.375, 0.75, 0.375, 0.5, 0.375, 0.5, 0.375, 0.75, 0.375, 0.75, 0.375, 0.5, 0.375, 0.5, 0.375, 0.75])
me_cube_001.materials.append(mat_m4_001)
me_cube_001.use_remesh_preserve_volume = False
me_cube_001.use_remesh_preserve_attributes = False
me_cube_001.use_mirror_vertex_groups = False
me_cube_001.update()

# ---- objects
ob_m4 = bpy.data.objects.new('M4', me_cube)
ob_magazine = bpy.data.objects.new('Magazine', me_cube_001)

# ---- transforms, parenting, visibility, modifiers, constraints
ob_m4.location = (0.0, 0.0, 0.0)
ob_m4.scale = (0.347, 0.347, 0.347)
ob_m4.lock_rotations_4d = False
ob_m4.empty_display_type = 'ARROWS'
ob_m4.lineart.crease_threshold = 0.0
ob_magazine.location = (0.0, 0.0, 0.0)
ob_magazine.scale = (0.347, 0.347, 0.347)
ob_magazine.lock_rotations_4d = False
ob_magazine.empty_display_type = 'ARROWS'
ob_magazine.lineart.crease_threshold = 0.0

# ---- collection membership
col_collection.objects.link(ob_m4)
col_collection.objects.link(ob_magazine)

# ---- scene / render settings (as saved in the file)
scene.frame_start = 1; scene.frame_end = 250; scene.frame_set(0)
scene.render.engine = 'BLENDER_EEVEE_NEXT'
scene.cycles.use_denoising = False
scene.cycles.samples = 128
scene.cycles.sampling_pattern = 'TABULATED_SOBOL'
scene.cycles.use_adaptive_sampling = False
scene.cycles.use_light_tree = False
scene.view_settings.view_transform = 'Filmic'
bpy.context.view_layer.update()

# ---- added for rendering (the .blend has no active camera and no usable light): camera, sun
cam_auto = bpy.data.cameras.new('AutoCamera')
cam_auto.lens = 50.0
cam_auto.sensor_width = 36.0
cam_auto.clip_end = 1000.0
ob_auto_camera = bpy.data.objects.new('AutoCamera', cam_auto)
scene.collection.objects.link(ob_auto_camera)
ob_auto_camera.location = (8.35468, -8.5945, 5.56026)
ob_auto_camera.rotation_euler = (1.09748, -7.21219e-08, 0.694738)
scene.camera = ob_auto_camera
light_auto_sun = bpy.data.lights.new('AutoSun', 'SUN')
light_auto_sun.energy = 3.0
light_auto_sun.angle = 0.0523599
ob_auto_sun = bpy.data.objects.new('AutoSun', light_auto_sun)
scene.collection.objects.link(ob_auto_sun)
ob_auto_sun.rotation_euler = (0.872665, 0.174533, 0.523599)
bpy.context.view_layer.update()
